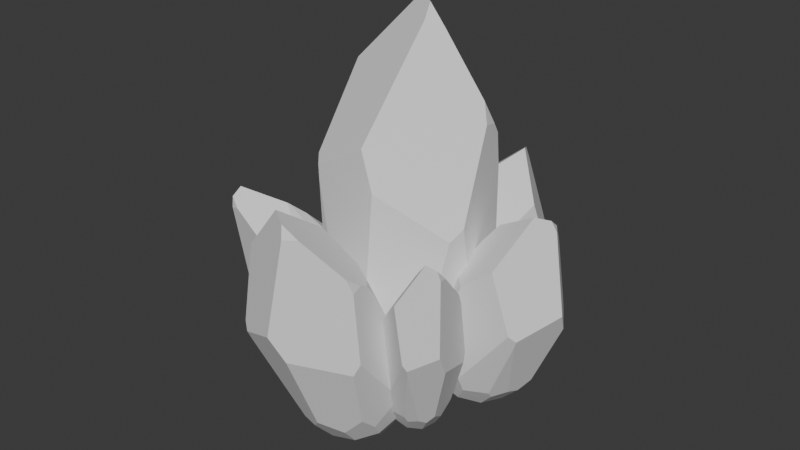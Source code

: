 # Source: T1RawGem.blend  (saved by Blender 4.0.36; exported with 4.5.12 LTS)
import bpy
from mathutils import Matrix  # noqa: F401  (used for matrix-valued properties, if any)

bpy.ops.wm.read_factory_settings(use_empty=True)
scene = bpy.context.scene
scene.name = 'Scene'

# ---- collections
col_collection = bpy.data.collections.new('Collection'); scene.collection.children.link(col_collection)

# ---- world
world_world = bpy.data.worlds.new('World'); scene.world = world_world
world_world.use_nodes = True; world_world.node_tree.nodes.clear()
_N = world_world.node_tree.nodes; _L = world_world.node_tree.links
n0 = _N.new('ShaderNodeOutputWorld'); n0.name = 'World Output'; n0.location = (300, 300)
n1 = _N.new('ShaderNodeBackground'); n1.name = 'Background'; n1.location = (10, 300)
n1.inputs[0].default_value = (0.05088, 0.05088, 0.05088, 1.0)
_L.new(n1.outputs[0], n0.inputs[0])
n0.is_active_output = True
world_world.color = (0.05088, 0.05088, 0.05088)
world_world.use_sun_shadow = False
world_world.sun_shadow_jitter_overblur = 0.0

# ---- meshes
me_sphere = bpy.data.meshes.new('Sphere')
me_sphere.from_pydata([(0.6124, 0.3536, -1.379), (0.7071, -2.98e-08, -1.379), (0.6124, -0.3536, -1.379), (0.3536, -0.6124, -1.379), (-5.96e-08, -0.7071, -1.379), (-0.3536, -0.6124, -1.379), (-0.6124, -0.3536, -1.379), (-0.7071, 1.192e-07, -1.379), (-0.6124, 0.3536, -1.379), (-0.4619, 0.8001, -0.5917), (-0.3536, 0.6124, -1.379), (0.7665, 0.2651, 1.58), (-0.0773, 0.3413, 2.491), (-0.8743, 4.252e-09, -0.7716), (-0.8858, 0.1422, -0.5917), (-0.7473, 0.1357, 1.738), (-0.4167, -0.7217, -0.9206), (0.7939, 0.4584, -0.6177), (0.7914, 0.4706, -0.5917), (0.8031, 0.3944, 1.321), (0.7854, 0.4848, 1.193), (0.8383, 0.2166, 1.366), (0.9283, -0.229, 0.4627), (0.4082, -0.707, -0.982), (0.6259, 0.6361, -0.5917), (0.6914, 0.5843, 1.144), (0.7754, 0.5389, 0.799), (0.7755, 0.5459, -0.06085), (-3.199e-09, -0.4001, -1.877), (0.05622, -0.3676, -1.905), (-0.2367, -0.41, -1.758), (-0.4735, -0.2734, -1.639), (-0.5797, 6.652e-08, -1.586), (-0.4735, 0.2734, -1.639), (-0.2367, 0.41, -1.758), (-7.703e-09, 0.4001, -1.877), (0.05622, 0.3676, -1.905), (0.2016, 0.3491, -1.872), (0.3907, 0.2256, -1.794), (0.4717, -1.899e-08, -1.761), (0.3907, -0.2256, -1.794), (0.2016, -0.3491, -1.872), (0.1209, -0.3503, -1.905), (0.1209, 0.3503, -1.905), (0.08535, 0.3295, -1.92), (0.08535, -0.3295, -1.92), (-0.7783, 0.4494, -0.683), (-0.8153, 0.4051, -0.5917), (-0.475, 0.8227, -0.2729), (-0.6251, 0.637, -0.5917), (-0.8301, 0.4015, 1.034), (-0.8817, 0.3292, -0.03023), (-0.546, 0.7458, 0.8138), (-0.4741, 0.824, -0.2609), (-0.01304, 0.7756, 1.694), (0.4493, 0.7226, 1.213), (-0.1894, 0.9003, -0.2602), (-0.1913, 0.8145, 1.297), (0.2838, 0.8221, 0.6604), (-0.03293, 0.7867, 1.635), (0.4801, 0.4858, -1.379), (-0.3016, 0.8431, -0.5917), (-0.3163, 0.6223, -1.379), (0.5599, 0.6746, -0.6649), (1.285e-08, 0.4498, -1.796), (0.247, 0.4278, -1.725), (0.2074, 0.8728, -0.179), (-0.1703, 0.9017, -0.3055), (0.8409, -2.98e-08, -0.8931), (0.6793, -0.3922, -1.098), (0.9246, -0.2532, 0.4299), (0.9297, -0.2358, 0.4236), (0.8769, 0.04069, -0.7225), (0.8675, -0.3802, 0.3266), (0.6791, -0.5218, -0.7543), (-2.097e-08, -0.8476, -0.8687), (-0.1926, -0.8126, -0.8085), (0.1684, -0.8636, -0.6466), (0.06296, -0.747, 1.219), (0.2369, -0.7974, 0.8121), (-0.7141, -0.4123, -0.9525), (-0.6894, -0.5519, 0.9112), (-0.8225, -0.2958, -0.6719), (-0.4935, -0.6919, -0.7954), (-0.6, -0.6575, 0.8436), (-0.5845, -0.6679, 0.6964), (0.332, 0.1819, 2.252), (0.1386, 0.1958, 2.466), (0.1831, 0.06026, 2.328)], [], [(44, 36, 43), (38, 0, 1, 39), (39, 1, 2, 40), (40, 2, 3, 41), (45, 42, 29), (28, 4, 5, 30), (30, 5, 6, 31), (31, 6, 7, 32), (32, 7, 8, 33), (33, 8, 10, 34), (49, 48, 9), (19, 11, 21), (71, 22, 70), (85, 84, 81, 82, 80, 83), (26, 25, 20), (24, 27, 18), (60, 63, 24, 18, 17, 0), (41, 3, 4, 28, 29, 42), (32, 33, 34, 35, 36, 44, 45, 29, 28, 30, 31), (39, 40, 41, 42, 45, 44, 43, 37, 38), (81, 15, 50, 51, 14, 13, 82), (14, 51, 47), (8, 46, 49, 9, 10), (7, 13, 14, 47, 46, 8), (57, 56, 53, 52), (51, 50, 52, 53, 48, 49, 46, 47), (67, 56, 57, 59, 58, 66), (55, 58, 59, 54), (50, 15, 12, 54, 59, 57, 52), (63, 66, 58, 55, 25, 26, 27, 24), (61, 67, 66, 63, 60, 65, 64, 62), (35, 64, 65, 37, 43, 36), (34, 10, 62, 64, 35), (9, 48, 53, 56, 67, 61), (10, 9, 61, 62), (37, 65, 60, 0, 38), (79, 77, 23, 74, 73), (21, 22, 71, 72, 17, 18, 27, 26, 20, 19), (70, 73, 74, 69, 68, 72, 71), (2, 69, 74, 23, 3), (0, 17, 72, 68, 1), (1, 68, 69, 2), (85, 83, 16, 76), (4, 75, 76, 16, 5), (3, 23, 77, 75, 4), (79, 78, 84, 85, 76, 75, 77), (87, 88, 86), (6, 80, 82, 13, 7), (5, 16, 83, 80, 6), (78, 88, 87, 12, 15, 81, 84), (55, 54, 12, 87, 86, 11, 19, 20, 25), (11, 86, 88, 78, 79, 73, 70, 22, 21)])
_uv = me_sphere.uv_layers.new(name='UVMap')
_uv.uv.foreach_set('vector', [0.5349, 0.0, 0.5189, 0.003318, 0.5545, 0.003318, 0.7031, 0.02849, 0.8252, 0.1226, 0.8774, 0.1226, 0.7477, 0.03604, 0.7477, 0.03604, 0.8774, 0.1226, 0.8252, 0.1226, 0.7031, 0.02849, 0.7031, 0.02849, 0.8252, 0.1226, 0.6826, 0.1226, 0.5989, 0.01084, 0.5349, 0.0, 0.5545, 0.003318, 0.5189, 0.003318, 0.4879, 0.009721, 0.4879, 0.1226, 0.2932, 0.1226, 0.3575, 0.03668, 0.3575, 0.03668, 0.2932, 0.1226, 0.1506, 0.1226, 0.2271, 0.06365, 0.2271, 0.06365, 0.1506, 0.1226, 0.09842, 0.1226, 0.1686, 0.07574, 0.1686, 0.07574, 0.09842, 0.1226, 0.1506, 0.1226, 0.2271, 0.06365, 0.2271, 0.06365, 0.1506, 0.1226, 0.2932, 0.1226, 0.3575, 0.03668, 0.1436, 0.3011, 0.2263, 0.3734, 0.2335, 0.3011, 0.9303, 0.7347, 0.9101, 0.7934, 0.9496, 0.7449, 1.0, 0.5313, 0.9992, 0.5401, 0.9971, 0.5327, 0.166, 0.5931, 0.1574, 0.6265, 0.1082, 0.6418, 0.03483, 0.2829, 0.09458, 0.2193, 0.2161, 0.2549, 0.915, 0.6164, 0.8687, 0.6946, 0.9205, 0.7057, 0.8327, 0.3011, 0.9151, 0.4214, 0.9238, 0.3011, 0.7523, 0.1226, 0.7963, 0.2845, 0.8327, 0.3011, 0.9238, 0.3011, 0.9252, 0.2952, 0.8252, 0.1226, 0.5989, 0.01084, 0.6826, 0.1226, 0.4879, 0.1226, 0.4879, 0.009721, 0.5189, 0.003318, 0.5545, 0.003318, 0.1686, 0.07574, 0.2271, 0.06365, 0.3575, 0.03668, 0.4879, 0.009721, 0.5189, 0.003318, 0.5349, 0.0, 0.5349, 0.0, 0.5189, 0.003318, 0.4879, 0.009721, 0.3575, 0.03668, 0.2271, 0.06365, 0.7477, 0.03604, 0.7031, 0.02849, 0.5989, 0.01084, 0.5545, 0.003318, 0.5349, 0.0, 0.5349, 0.0, 0.5545, 0.003318, 0.5989, 0.01084, 0.7031, 0.02849, 0.1082, 0.6418, 0.07627, 0.8291, 0.03066, 0.6696, 0.002261, 0.4284, 0.0, 0.3011, 0.006305, 0.2603, 0.03483, 0.2829, 0.0, 0.3011, 0.002261, 0.4284, 0.0388, 0.3011, 0.1506, 0.1226, 0.05919, 0.2804, 0.1436, 0.3011, 0.2335, 0.3011, 0.2932, 0.1226, 0.09842, 0.1226, 0.006305, 0.2603, 0.0, 0.3011, 0.0388, 0.3011, 0.05919, 0.2804, 0.1506, 0.1226, 0.3825, 0.7293, 0.3836, 0.3763, 0.2268, 0.3761, 0.1871, 0.6197, 0.002261, 0.4284, 0.03066, 0.6696, 0.1871, 0.6197, 0.2268, 0.3761, 0.2263, 0.3734, 0.1436, 0.3011, 0.05919, 0.2804, 0.0388, 0.3011, 0.3941, 0.366, 0.3836, 0.3763, 0.3825, 0.7293, 0.4698, 0.806, 0.6442, 0.5849, 0.6021, 0.3947, 0.7354, 0.7102, 0.6442, 0.5849, 0.4698, 0.806, 0.4807, 0.8192, 0.03066, 0.6696, 0.07627, 0.8291, 0.4453, 1.0, 0.4807, 0.8192, 0.4698, 0.806, 0.3825, 0.7293, 0.1871, 0.6197, 0.7963, 0.2845, 0.6021, 0.3947, 0.6442, 0.5849, 0.7354, 0.7102, 0.8687, 0.6946, 0.915, 0.6164, 0.9151, 0.4214, 0.8327, 0.3011, 0.3218, 0.3011, 0.3941, 0.366, 0.6021, 0.3947, 0.7963, 0.2845, 0.7523, 0.1226, 0.6239, 0.04423, 0.4879, 0.028, 0.3137, 0.1226, 0.4879, 0.009721, 0.4879, 0.028, 0.6239, 0.04423, 0.5989, 0.01084, 0.5545, 0.003318, 0.5189, 0.003318, 0.3575, 0.03668, 0.2932, 0.1226, 0.3137, 0.1226, 0.4879, 0.028, 0.4879, 0.009721, 0.2335, 0.3011, 0.2263, 0.3734, 0.2268, 0.3761, 0.3836, 0.3763, 0.3941, 0.366, 0.3218, 0.3011, 0.2932, 0.1226, 0.2335, 0.3011, 0.3218, 0.3011, 0.3137, 0.1226, 0.5989, 0.01084, 0.6239, 0.04423, 0.7523, 0.1226, 0.8252, 0.1226, 0.7031, 0.02849, 0.6184, 0.6193, 0.5806, 0.2886, 0.7127, 0.2126, 0.8619, 0.2642, 0.9657, 0.5093, 0.9496, 0.7449, 0.9992, 0.5401, 1.0, 0.5313, 0.9709, 0.2714, 0.9252, 0.2952, 0.9238, 0.3011, 0.9151, 0.4214, 0.915, 0.6164, 0.9205, 0.7057, 0.9303, 0.7347, 0.9971, 0.5327, 0.9657, 0.5093, 0.8619, 0.2642, 0.862, 0.1862, 0.9511, 0.2328, 0.9709, 0.2714, 1.0, 0.5313, 0.8252, 0.1226, 0.862, 0.1862, 0.8619, 0.2642, 0.7127, 0.2126, 0.6826, 0.1226, 0.8252, 0.1226, 0.9252, 0.2952, 0.9709, 0.2714, 0.9511, 0.2328, 0.8774, 0.1226, 0.8774, 0.1226, 0.9511, 0.2328, 0.862, 0.1862, 0.8252, 0.1226, 0.166, 0.5931, 0.2161, 0.2549, 0.2584, 0.2265, 0.3818, 0.252, 0.4879, 0.1226, 0.4879, 0.2383, 0.3818, 0.252, 0.2584, 0.2265, 0.2932, 0.1226, 0.6826, 0.1226, 0.7127, 0.2126, 0.5806, 0.2886, 0.4879, 0.2383, 0.4879, 0.1226, 0.6184, 0.6193, 0.5226, 0.7116, 0.1574, 0.6265, 0.166, 0.5931, 0.3818, 0.252, 0.4879, 0.2383, 0.5806, 0.2886, 0.5642, 0.9944, 0.5888, 0.963, 0.6708, 0.9457, 0.1506, 0.1226, 0.09458, 0.2193, 0.03483, 0.2829, 0.006305, 0.2603, 0.09842, 0.1226, 0.2932, 0.1226, 0.2584, 0.2265, 0.2161, 0.2549, 0.09458, 0.2193, 0.1506, 0.1226, 0.5226, 0.7116, 0.5888, 0.963, 0.5642, 0.9944, 0.4453, 1.0, 0.07627, 0.8291, 0.1082, 0.6418, 0.1574, 0.6265, 0.7354, 0.7102, 0.4807, 0.8192, 0.4453, 1.0, 0.5642, 0.9944, 0.6708, 0.9457, 0.9101, 0.7934, 0.9303, 0.7347, 0.9205, 0.7057, 0.8687, 0.6946, 0.9101, 0.7934, 0.6708, 0.9457, 0.5888, 0.963, 0.5226, 0.7116, 0.6184, 0.6193, 0.9657, 0.5093, 0.9971, 0.5327, 0.9992, 0.5401, 0.9496, 0.7449])
me_sphere.update()
me_sphere_001 = bpy.data.meshes.new('Sphere.001')
me_sphere_001.from_pydata([(0.4476, -0.5077, -1.591), (0.5168, -0.7385, -1.707), (0.4476, -0.9694, -1.824), (0.2584, -1.138, -1.909), (-4.357e-08, -1.2, -1.94), (-0.2584, -1.138, -1.909), (-0.4476, -0.9694, -1.824), (-0.5168, -0.7385, -1.707), (-0.4476, -0.5077, -1.591), (-0.3376, -0.4748, -0.9305), (-0.2584, -0.3387, -1.506), (0.5602, -1.538, 0.3115), (-0.0565, -1.787, 0.9316), (-0.6391, -0.9381, -1.311), (-0.6474, -0.9044, -1.147), (-0.5462, -1.674, 0.372), (-0.3045, -1.36, -1.645), (0.5803, -0.6894, -1.06), (0.5785, -0.69, -1.039), (0.587, -1.368, 0.1849), (0.5741, -1.267, 0.1312), (0.6127, -1.499, 0.156), (0.6785, -1.493, -0.5802), (0.2984, -1.331, -1.68), (0.4575, -0.5819, -0.9844), (0.5054, -1.186, 0.1319), (0.5667, -1.102, -0.1083), (0.5668, -0.8152, -0.6674), (-2.338e-09, -0.8362, -2.164), (0.04109, -0.8057, -2.172), (-0.173, -0.8817, -2.09), (-0.3461, -0.8316, -1.967), (-0.4237, -0.6706, -1.842), (-0.3461, -0.4746, -1.787), (-0.173, -0.3463, -1.82), (-5.63e-09, -0.3137, -1.901), (0.04109, -0.3257, -1.93), (0.1473, -0.3486, -1.915), (0.2856, -0.4549, -1.904), (0.3448, -0.6131, -1.957), (0.2856, -0.7494, -2.053), (0.1473, -0.8046, -2.144), (0.08838, -0.7944, -2.166), (0.08838, -0.337, -1.936), (0.06238, -0.3457, -1.952), (0.06238, -0.776, -2.169), (-0.5689, -0.6738, -1.105), (-0.5959, -0.7328, -1.06), (-0.3472, -0.5648, -0.7149), (-0.4569, -0.5814, -0.9841), (-0.6067, -1.269, -0.0002596), (-0.6444, -0.9667, -0.7186), (-0.3991, -0.972, -0.03068), (-0.3465, -0.5679, -0.7067), (-0.009533, -1.242, 0.5537), (0.3284, -1.118, 0.2224), (-0.1384, -0.5183, -0.6811), (-0.1398, -1.086, 0.3074), (0.2074, -0.8718, -0.1058), (-0.02407, -1.215, 0.5192), (0.3509, -0.4213, -1.548), (-0.2204, -0.4468, -0.9164), (-0.2312, -0.3322, -1.503), (0.4092, -0.5327, -1.02), (9.392e-09, -0.3078, -1.832), (0.1805, -0.3457, -1.793), (0.1516, -0.5629, -0.6372), (-0.1245, -0.5025, -0.7103), (0.6146, -0.8982, -1.39), (0.4965, -1.087, -1.653), (0.6758, -1.498, -0.6096), (0.6796, -1.485, -0.608), (0.641, -0.9277, -1.265), (0.6341, -1.547, -0.7187), (0.4964, -1.284, -1.471), (-1.533e-08, -1.46, -1.653), (-0.1407, -1.457, -1.602), (0.1231, -1.543, -1.513), (0.04602, -2.08, -0.2566), (0.1731, -1.979, -0.5388), (-0.5219, -1.148, -1.564), (-0.5039, -1.851, -0.3934), (-0.6012, -1.164, -1.343), (-0.3607, -1.382, -1.554), (-0.4385, -1.898, -0.4723), (-0.4272, -1.856, -0.5718), (0.2427, -1.812, 0.7228), (0.1013, -1.874, 0.8676), (0.1338, -1.917, 0.7327)], [], [(44, 36, 43), (38, 0, 1, 39), (39, 1, 2, 40), (40, 2, 3, 41), (45, 42, 29), (28, 4, 5, 30), (30, 5, 6, 31), (31, 6, 7, 32), (32, 7, 8, 33), (33, 8, 10, 34), (49, 48, 9), (19, 11, 21), (71, 22, 70), (85, 84, 81, 82, 80, 83), (26, 25, 20), (24, 27, 18), (60, 63, 24, 18, 17, 0), (41, 3, 4, 28, 29, 42), (32, 33, 34, 35, 36, 44, 45, 29, 28, 30, 31), (39, 40, 41, 42, 45, 44, 43, 37, 38), (81, 15, 50, 51, 14, 13, 82), (14, 51, 47), (8, 46, 49, 9, 10), (7, 13, 14, 47, 46, 8), (57, 56, 53, 52), (51, 50, 52, 53, 48, 49, 46, 47), (67, 56, 57, 59, 58, 66), (55, 58, 59, 54), (50, 15, 12, 54, 59, 57, 52), (63, 66, 58, 55, 25, 26, 27, 24), (61, 67, 66, 63, 60, 65, 64, 62), (35, 64, 65, 37, 43, 36), (34, 10, 62, 64, 35), (9, 48, 53, 56, 67, 61), (10, 9, 61, 62), (37, 65, 60, 0, 38), (79, 77, 23, 74, 73), (21, 22, 71, 72, 17, 18, 27, 26, 20, 19), (70, 73, 74, 69, 68, 72, 71), (2, 69, 74, 23, 3), (0, 17, 72, 68, 1), (1, 68, 69, 2), (85, 83, 16, 76), (4, 75, 76, 16, 5), (3, 23, 77, 75, 4), (79, 78, 84, 85, 76, 75, 77), (87, 88, 86), (6, 80, 82, 13, 7), (5, 16, 83, 80, 6), (78, 88, 87, 12, 15, 81, 84), (55, 54, 12, 87, 86, 11, 19, 20, 25), (11, 86, 88, 78, 79, 73, 70, 22, 21)])
_uv = me_sphere_001.uv_layers.new(name='UVMap')
_uv.uv.foreach_set('vector', [0.5349, 0.0, 0.5189, 0.003318, 0.5545, 0.003318, 0.7031, 0.02849, 0.8252, 0.1226, 0.8774, 0.1226, 0.7477, 0.03604, 0.7477, 0.03604, 0.8774, 0.1226, 0.8252, 0.1226, 0.7031, 0.02849, 0.7031, 0.02849, 0.8252, 0.1226, 0.6826, 0.1226, 0.5989, 0.01084, 0.5349, 0.0, 0.5545, 0.003318, 0.5189, 0.003318, 0.4879, 0.009721, 0.4879, 0.1226, 0.2932, 0.1226, 0.3575, 0.03668, 0.3575, 0.03668, 0.2932, 0.1226, 0.1506, 0.1226, 0.2271, 0.06365, 0.2271, 0.06365, 0.1506, 0.1226, 0.09842, 0.1226, 0.1686, 0.07574, 0.1686, 0.07574, 0.09842, 0.1226, 0.1506, 0.1226, 0.2271, 0.06365, 0.2271, 0.06365, 0.1506, 0.1226, 0.2932, 0.1226, 0.3575, 0.03668, 0.1436, 0.3011, 0.2263, 0.3734, 0.2335, 0.3011, 0.9303, 0.7347, 0.9101, 0.7934, 0.9496, 0.7449, 1.0, 0.5313, 0.9992, 0.5401, 0.9971, 0.5327, 0.166, 0.5931, 0.1574, 0.6265, 0.1082, 0.6418, 0.03483, 0.2829, 0.09458, 0.2193, 0.2161, 0.2549, 0.915, 0.6164, 0.8687, 0.6946, 0.9205, 0.7057, 0.8327, 0.3011, 0.9151, 0.4214, 0.9238, 0.3011, 0.7523, 0.1226, 0.7963, 0.2845, 0.8327, 0.3011, 0.9238, 0.3011, 0.9252, 0.2952, 0.8252, 0.1226, 0.5989, 0.01084, 0.6826, 0.1226, 0.4879, 0.1226, 0.4879, 0.009721, 0.5189, 0.003318, 0.5545, 0.003318, 0.1686, 0.07574, 0.2271, 0.06365, 0.3575, 0.03668, 0.4879, 0.009721, 0.5189, 0.003318, 0.5349, 0.0, 0.5349, 0.0, 0.5189, 0.003318, 0.4879, 0.009721, 0.3575, 0.03668, 0.2271, 0.06365, 0.7477, 0.03604, 0.7031, 0.02849, 0.5989, 0.01084, 0.5545, 0.003318, 0.5349, 0.0, 0.5349, 0.0, 0.5545, 0.003318, 0.5989, 0.01084, 0.7031, 0.02849, 0.1082, 0.6418, 0.07627, 0.8291, 0.03066, 0.6696, 0.002261, 0.4284, 0.0, 0.3011, 0.006305, 0.2603, 0.03483, 0.2829, 0.0, 0.3011, 0.002261, 0.4284, 0.0388, 0.3011, 0.1506, 0.1226, 0.05919, 0.2804, 0.1436, 0.3011, 0.2335, 0.3011, 0.2932, 0.1226, 0.09842, 0.1226, 0.006305, 0.2603, 0.0, 0.3011, 0.0388, 0.3011, 0.05919, 0.2804, 0.1506, 0.1226, 0.3825, 0.7293, 0.3836, 0.3763, 0.2268, 0.3761, 0.1871, 0.6197, 0.002261, 0.4284, 0.03066, 0.6696, 0.1871, 0.6197, 0.2268, 0.3761, 0.2263, 0.3734, 0.1436, 0.3011, 0.05919, 0.2804, 0.0388, 0.3011, 0.3941, 0.366, 0.3836, 0.3763, 0.3825, 0.7293, 0.4698, 0.806, 0.6442, 0.5849, 0.6021, 0.3947, 0.7354, 0.7102, 0.6442, 0.5849, 0.4698, 0.806, 0.4807, 0.8192, 0.03066, 0.6696, 0.07627, 0.8291, 0.4453, 1.0, 0.4807, 0.8192, 0.4698, 0.806, 0.3825, 0.7293, 0.1871, 0.6197, 0.7963, 0.2845, 0.6021, 0.3947, 0.6442, 0.5849, 0.7354, 0.7102, 0.8687, 0.6946, 0.915, 0.6164, 0.9151, 0.4214, 0.8327, 0.3011, 0.3218, 0.3011, 0.3941, 0.366, 0.6021, 0.3947, 0.7963, 0.2845, 0.7523, 0.1226, 0.6239, 0.04423, 0.4879, 0.028, 0.3137, 0.1226, 0.4879, 0.009721, 0.4879, 0.028, 0.6239, 0.04423, 0.5989, 0.01084, 0.5545, 0.003318, 0.5189, 0.003318, 0.3575, 0.03668, 0.2932, 0.1226, 0.3137, 0.1226, 0.4879, 0.028, 0.4879, 0.009721, 0.2335, 0.3011, 0.2263, 0.3734, 0.2268, 0.3761, 0.3836, 0.3763, 0.3941, 0.366, 0.3218, 0.3011, 0.2932, 0.1226, 0.2335, 0.3011, 0.3218, 0.3011, 0.3137, 0.1226, 0.5989, 0.01084, 0.6239, 0.04423, 0.7523, 0.1226, 0.8252, 0.1226, 0.7031, 0.02849, 0.6184, 0.6193, 0.5806, 0.2886, 0.7127, 0.2126, 0.8619, 0.2642, 0.9657, 0.5093, 0.9496, 0.7449, 0.9992, 0.5401, 1.0, 0.5313, 0.9709, 0.2714, 0.9252, 0.2952, 0.9238, 0.3011, 0.9151, 0.4214, 0.915, 0.6164, 0.9205, 0.7057, 0.9303, 0.7347, 0.9971, 0.5327, 0.9657, 0.5093, 0.8619, 0.2642, 0.862, 0.1862, 0.9511, 0.2328, 0.9709, 0.2714, 1.0, 0.5313, 0.8252, 0.1226, 0.862, 0.1862, 0.8619, 0.2642, 0.7127, 0.2126, 0.6826, 0.1226, 0.8252, 0.1226, 0.9252, 0.2952, 0.9709, 0.2714, 0.9511, 0.2328, 0.8774, 0.1226, 0.8774, 0.1226, 0.9511, 0.2328, 0.862, 0.1862, 0.8252, 0.1226, 0.166, 0.5931, 0.2161, 0.2549, 0.2584, 0.2265, 0.3818, 0.252, 0.4879, 0.1226, 0.4879, 0.2383, 0.3818, 0.252, 0.2584, 0.2265, 0.2932, 0.1226, 0.6826, 0.1226, 0.7127, 0.2126, 0.5806, 0.2886, 0.4879, 0.2383, 0.4879, 0.1226, 0.6184, 0.6193, 0.5226, 0.7116, 0.1574, 0.6265, 0.166, 0.5931, 0.3818, 0.252, 0.4879, 0.2383, 0.5806, 0.2886, 0.5642, 0.9944, 0.5888, 0.963, 0.6708, 0.9457, 0.1506, 0.1226, 0.09458, 0.2193, 0.03483, 0.2829, 0.006305, 0.2603, 0.09842, 0.1226, 0.2932, 0.1226, 0.2584, 0.2265, 0.2161, 0.2549, 0.09458, 0.2193, 0.1506, 0.1226, 0.5226, 0.7116, 0.5888, 0.963, 0.5642, 0.9944, 0.4453, 1.0, 0.07627, 0.8291, 0.1082, 0.6418, 0.1574, 0.6265, 0.7354, 0.7102, 0.4807, 0.8192, 0.4453, 1.0, 0.5642, 0.9944, 0.6708, 0.9457, 0.9101, 0.7934, 0.9303, 0.7347, 0.9205, 0.7057, 0.8687, 0.6946, 0.9101, 0.7934, 0.6708, 0.9457, 0.5888, 0.963, 0.5226, 0.7116, 0.6184, 0.6193, 0.9657, 0.5093, 0.9971, 0.5327, 0.9992, 0.5401, 0.9496, 0.7449])
me_sphere_001.update()
me_sphere_002 = bpy.data.meshes.new('Sphere.002')
me_sphere_002.from_pydata([(-0.1242, -0.2643, -1.335), (-0.252, -0.3734, -1.506), (-0.4182, -0.3999, -1.676), (-0.5781, -0.3367, -1.8), (-0.6889, -0.2007, -1.845), (-0.721, -0.02845, -1.799), (-0.6657, 0.134, -1.674), (-0.5379, 0.2431, -1.504), (-0.3717, 0.2696, -1.334), (-0.4635, 0.1462, -0.7963), (-0.2118, 0.2064, -1.21), (-1.287, -0.8875, -0.1635), (-1.782, -0.6711, 0.2481), (-0.8092, 0.2053, -1.255), (-0.8227, 0.2048, -1.112), (-1.708, -0.2811, -0.1595), (-0.9585, -0.1054, -1.663), (-0.3416, -0.462, -0.9726), (-0.3472, -0.4634, -0.956), (-1.124, -0.8315, -0.2076), (-1.04, -0.7831, -0.2165), (-1.209, -0.8891, -0.2746), (-1.023, -0.8493, -0.8598), (-0.7616, -0.451, -1.682), (-0.3118, -0.3595, -0.8762), (-0.9987, -0.7142, -0.1887), (-0.8656, -0.6966, -0.3522), (-0.5266, -0.5387, -0.7019), (-0.3666, -0.05117, -1.902), (-0.3307, -0.0643, -1.898), (-0.4651, 0.02846, -1.857), (-0.5027, 0.1362, -1.743), (-0.4313, 0.2252, -1.589), (-0.2753, 0.241, -1.48), (-0.1242, 0.1857, -1.463), (-0.03396, 0.1023, -1.517), (-0.02506, 0.07667, -1.544), (-0.01634, 0.003716, -1.539), (-0.05991, -0.1166, -1.567), (-0.1503, -0.2012, -1.662), (-0.2475, -0.2031, -1.784), (-0.3066, -0.1302, -1.875), (-0.3104, -0.08918, -1.889), (-0.01919, 0.04514, -1.552), (-0.02929, 0.05933, -1.568), (-0.3033, -0.06702, -1.885), (-0.6376, 0.2335, -1.002), (-0.6992, 0.2245, -0.986), (-0.5814, 0.09812, -0.6546), (-0.5643, 0.186, -0.8746), (-1.339, -0.06585, -0.3205), (-0.9636, 0.1366, -0.792), (-1.053, -0.08362, -0.2454), (-0.5853, 0.09578, -0.6491), (-1.276, -0.4705, 0.1297), (-1.017, -0.5947, -0.09364), (-0.4964, -0.01382, -0.6123), (-1.141, -0.3131, -0.01436), (-0.7931, -0.4028, -0.2725), (-1.253, -0.4491, 0.111), (-0.09593, -0.1813, -1.272), (-0.4132, 0.0845, -0.7758), (-0.2001, 0.1921, -1.205), (-0.2805, -0.31, -0.8877), (-0.04481, 0.0971, -1.46), (-0.03203, -0.02782, -1.441), (-0.4593, -0.2068, -0.5926), (-0.4742, -0.01361, -0.6303), (-0.415, -0.5202, -1.306), (-0.5304, -0.4876, -1.579), (-1.021, -0.8463, -0.885), (-1.01, -0.844, -0.8792), (-0.4574, -0.5592, -1.217), (-1.044, -0.8269, -0.9884), (-0.7189, -0.575, -1.5), (-0.9469, -0.3206, -1.703), (-0.9948, -0.241, -1.661), (-1.006, -0.4376, -1.62), (-1.708, -0.7091, -0.7977), (-1.535, -0.7204, -0.9892), (-0.8775, 0.08935, -1.527), (-1.659, -0.2877, -0.8295), (-0.9606, 0.1079, -1.356), (-1.011, -0.08901, -1.598), (-1.658, -0.3346, -0.9081), (-1.602, -0.3165, -0.9736), (-1.672, -0.8364, 0.07269), (-1.789, -0.7885, 0.1678), (-1.782, -0.8087, 0.04565)], [], [(44, 36, 43), (38, 0, 1, 39), (39, 1, 2, 40), (40, 2, 3, 41), (45, 42, 29), (28, 4, 5, 30), (30, 5, 6, 31), (31, 6, 7, 32), (32, 7, 8, 33), (33, 8, 10, 34), (49, 48, 9), (19, 11, 21), (71, 22, 70), (85, 84, 81, 82, 80, 83), (26, 25, 20), (24, 27, 18), (60, 63, 24, 18, 17, 0), (41, 3, 4, 28, 29, 42), (32, 33, 34, 35, 36, 44, 45, 29, 28, 30, 31), (39, 40, 41, 42, 45, 44, 43, 37, 38), (81, 15, 50, 51, 14, 13, 82), (14, 51, 47), (8, 46, 49, 9, 10), (7, 13, 14, 47, 46, 8), (57, 56, 53, 52), (51, 50, 52, 53, 48, 49, 46, 47), (67, 56, 57, 59, 58, 66), (55, 58, 59, 54), (50, 15, 12, 54, 59, 57, 52), (63, 66, 58, 55, 25, 26, 27, 24), (61, 67, 66, 63, 60, 65, 64, 62), (35, 64, 65, 37, 43, 36), (34, 10, 62, 64, 35), (9, 48, 53, 56, 67, 61), (10, 9, 61, 62), (37, 65, 60, 0, 38), (79, 77, 23, 74, 73), (21, 22, 71, 72, 17, 18, 27, 26, 20, 19), (70, 73, 74, 69, 68, 72, 71), (2, 69, 74, 23, 3), (0, 17, 72, 68, 1), (1, 68, 69, 2), (85, 83, 16, 76), (4, 75, 76, 16, 5), (3, 23, 77, 75, 4), (79, 78, 84, 85, 76, 75, 77), (87, 88, 86), (6, 80, 82, 13, 7), (5, 16, 83, 80, 6), (78, 88, 87, 12, 15, 81, 84), (55, 54, 12, 87, 86, 11, 19, 20, 25), (11, 86, 88, 78, 79, 73, 70, 22, 21)])
_uv = me_sphere_002.uv_layers.new(name='UVMap')
_uv.uv.foreach_set('vector', [0.5349, 0.0, 0.5189, 0.003318, 0.5545, 0.003318, 0.7031, 0.02849, 0.8252, 0.1226, 0.8774, 0.1226, 0.7477, 0.03604, 0.7477, 0.03604, 0.8774, 0.1226, 0.8252, 0.1226, 0.7031, 0.02849, 0.7031, 0.02849, 0.8252, 0.1226, 0.6826, 0.1226, 0.5989, 0.01084, 0.5349, 0.0, 0.5545, 0.003318, 0.5189, 0.003318, 0.4879, 0.009721, 0.4879, 0.1226, 0.2932, 0.1226, 0.3575, 0.03668, 0.3575, 0.03668, 0.2932, 0.1226, 0.1506, 0.1226, 0.2271, 0.06365, 0.2271, 0.06365, 0.1506, 0.1226, 0.09842, 0.1226, 0.1686, 0.07574, 0.1686, 0.07574, 0.09842, 0.1226, 0.1506, 0.1226, 0.2271, 0.06365, 0.2271, 0.06365, 0.1506, 0.1226, 0.2932, 0.1226, 0.3575, 0.03668, 0.1436, 0.3011, 0.2263, 0.3734, 0.2335, 0.3011, 0.9303, 0.7347, 0.9101, 0.7934, 0.9496, 0.7449, 1.0, 0.5313, 0.9992, 0.5401, 0.9971, 0.5327, 0.166, 0.5931, 0.1574, 0.6265, 0.1082, 0.6418, 0.03483, 0.2829, 0.09458, 0.2193, 0.2161, 0.2549, 0.915, 0.6164, 0.8687, 0.6946, 0.9205, 0.7057, 0.8327, 0.3011, 0.9151, 0.4214, 0.9238, 0.3011, 0.7523, 0.1226, 0.7963, 0.2845, 0.8327, 0.3011, 0.9238, 0.3011, 0.9252, 0.2952, 0.8252, 0.1226, 0.5989, 0.01084, 0.6826, 0.1226, 0.4879, 0.1226, 0.4879, 0.009721, 0.5189, 0.003318, 0.5545, 0.003318, 0.1686, 0.07574, 0.2271, 0.06365, 0.3575, 0.03668, 0.4879, 0.009721, 0.5189, 0.003318, 0.5349, 0.0, 0.5349, 0.0, 0.5189, 0.003318, 0.4879, 0.009721, 0.3575, 0.03668, 0.2271, 0.06365, 0.7477, 0.03604, 0.7031, 0.02849, 0.5989, 0.01084, 0.5545, 0.003318, 0.5349, 0.0, 0.5349, 0.0, 0.5545, 0.003318, 0.5989, 0.01084, 0.7031, 0.02849, 0.1082, 0.6418, 0.07627, 0.8291, 0.03066, 0.6696, 0.002261, 0.4284, 0.0, 0.3011, 0.006305, 0.2603, 0.03483, 0.2829, 0.0, 0.3011, 0.002261, 0.4284, 0.0388, 0.3011, 0.1506, 0.1226, 0.05919, 0.2804, 0.1436, 0.3011, 0.2335, 0.3011, 0.2932, 0.1226, 0.09842, 0.1226, 0.006305, 0.2603, 0.0, 0.3011, 0.0388, 0.3011, 0.05919, 0.2804, 0.1506, 0.1226, 0.3825, 0.7293, 0.3836, 0.3763, 0.2268, 0.3761, 0.1871, 0.6197, 0.002261, 0.4284, 0.03066, 0.6696, 0.1871, 0.6197, 0.2268, 0.3761, 0.2263, 0.3734, 0.1436, 0.3011, 0.05919, 0.2804, 0.0388, 0.3011, 0.3941, 0.366, 0.3836, 0.3763, 0.3825, 0.7293, 0.4698, 0.806, 0.6442, 0.5849, 0.6021, 0.3947, 0.7354, 0.7102, 0.6442, 0.5849, 0.4698, 0.806, 0.4807, 0.8192, 0.03066, 0.6696, 0.07627, 0.8291, 0.4453, 1.0, 0.4807, 0.8192, 0.4698, 0.806, 0.3825, 0.7293, 0.1871, 0.6197, 0.7963, 0.2845, 0.6021, 0.3947, 0.6442, 0.5849, 0.7354, 0.7102, 0.8687, 0.6946, 0.915, 0.6164, 0.9151, 0.4214, 0.8327, 0.3011, 0.3218, 0.3011, 0.3941, 0.366, 0.6021, 0.3947, 0.7963, 0.2845, 0.7523, 0.1226, 0.6239, 0.04423, 0.4879, 0.028, 0.3137, 0.1226, 0.4879, 0.009721, 0.4879, 0.028, 0.6239, 0.04423, 0.5989, 0.01084, 0.5545, 0.003318, 0.5189, 0.003318, 0.3575, 0.03668, 0.2932, 0.1226, 0.3137, 0.1226, 0.4879, 0.028, 0.4879, 0.009721, 0.2335, 0.3011, 0.2263, 0.3734, 0.2268, 0.3761, 0.3836, 0.3763, 0.3941, 0.366, 0.3218, 0.3011, 0.2932, 0.1226, 0.2335, 0.3011, 0.3218, 0.3011, 0.3137, 0.1226, 0.5989, 0.01084, 0.6239, 0.04423, 0.7523, 0.1226, 0.8252, 0.1226, 0.7031, 0.02849, 0.6184, 0.6193, 0.5806, 0.2886, 0.7127, 0.2126, 0.8619, 0.2642, 0.9657, 0.5093, 0.9496, 0.7449, 0.9992, 0.5401, 1.0, 0.5313, 0.9709, 0.2714, 0.9252, 0.2952, 0.9238, 0.3011, 0.9151, 0.4214, 0.915, 0.6164, 0.9205, 0.7057, 0.9303, 0.7347, 0.9971, 0.5327, 0.9657, 0.5093, 0.8619, 0.2642, 0.862, 0.1862, 0.9511, 0.2328, 0.9709, 0.2714, 1.0, 0.5313, 0.8252, 0.1226, 0.862, 0.1862, 0.8619, 0.2642, 0.7127, 0.2126, 0.6826, 0.1226, 0.8252, 0.1226, 0.9252, 0.2952, 0.9709, 0.2714, 0.9511, 0.2328, 0.8774, 0.1226, 0.8774, 0.1226, 0.9511, 0.2328, 0.862, 0.1862, 0.8252, 0.1226, 0.166, 0.5931, 0.2161, 0.2549, 0.2584, 0.2265, 0.3818, 0.252, 0.4879, 0.1226, 0.4879, 0.2383, 0.3818, 0.252, 0.2584, 0.2265, 0.2932, 0.1226, 0.6826, 0.1226, 0.7127, 0.2126, 0.5806, 0.2886, 0.4879, 0.2383, 0.4879, 0.1226, 0.6184, 0.6193, 0.5226, 0.7116, 0.1574, 0.6265, 0.166, 0.5931, 0.3818, 0.252, 0.4879, 0.2383, 0.5806, 0.2886, 0.5642, 0.9944, 0.5888, 0.963, 0.6708, 0.9457, 0.1506, 0.1226, 0.09458, 0.2193, 0.03483, 0.2829, 0.006305, 0.2603, 0.09842, 0.1226, 0.2932, 0.1226, 0.2584, 0.2265, 0.2161, 0.2549, 0.09458, 0.2193, 0.1506, 0.1226, 0.5226, 0.7116, 0.5888, 0.963, 0.5642, 0.9944, 0.4453, 1.0, 0.07627, 0.8291, 0.1082, 0.6418, 0.1574, 0.6265, 0.7354, 0.7102, 0.4807, 0.8192, 0.4453, 1.0, 0.5642, 0.9944, 0.6708, 0.9457, 0.9101, 0.7934, 0.9303, 0.7347, 0.9205, 0.7057, 0.8687, 0.6946, 0.9101, 0.7934, 0.6708, 0.9457, 0.5888, 0.963, 0.5226, 0.7116, 0.6184, 0.6193, 0.9657, 0.5093, 0.9971, 0.5327, 0.9992, 0.5401, 0.9496, 0.7449])
me_sphere_002.update()
me_sphere_003 = bpy.data.meshes.new('Sphere.003')
me_sphere_003.from_pydata([(-0.486, 0.881, -1.36), (-0.4223, 1.102, -1.47), (-0.2432, 1.247, -1.581), (0.003239, 1.276, -1.661), (0.2511, 1.182, -1.691), (0.4338, 0.9902, -1.661), (0.5026, 0.7517, -1.581), (0.4389, 0.5306, -1.47), (0.2598, 0.386, -1.36), (0.1277, 0.3857, -0.8149), (0.01336, 0.3567, -1.279), (-0.1258, 1.627, 0.1353), (0.4924, 1.444, 0.6282), (0.6277, 0.594, -1.157), (0.6117, 0.5547, -1.02), (0.8631, 1.116, 0.1761), (0.5755, 1.12, -1.46), (-0.5235, 1.064, -0.9351), (-0.5225, 1.063, -0.9179), (-0.2296, 1.519, 0.04249), (-0.2681, 1.438, 0.004992), (-0.1835, 1.635, 0.01022), (-0.2147, 1.707, -0.5938), (0.05932, 1.433, -1.487), (-0.4785, 0.9102, -0.8662), (-0.2521, 1.338, 0.01087), (-0.337, 1.321, -0.1809), (-0.4626, 1.132, -0.6212), (0.07437, 0.9159, -1.851), (0.02494, 0.9157, -1.856), (0.2389, 0.851, -1.793), (0.3533, 0.7103, -1.689), (0.3317, 0.5375, -1.576), (0.1656, 0.4275, -1.518), (-0.04258, 0.4269, -1.537), (-0.2004, 0.502, -1.601), (-0.2275, 0.5354, -1.626), (-0.3049, 0.6109, -1.615), (-0.3665, 0.7681, -1.613), (-0.3336, 0.9247, -1.667), (-0.2116, 1.001, -1.754), (-0.06517, 0.9721, -1.833), (-0.02042, 0.9329, -1.85), (-0.2609, 0.5706, -1.631), (-0.2342, 0.5638, -1.645), (-0.007989, 0.9046, -1.851), (0.4277, 0.4195, -0.9715), (0.4785, 0.4472, -0.9383), (0.1735, 0.4375, -0.6438), (0.283, 0.4041, -0.8659), (0.7214, 0.7937, -0.1031), (0.6253, 0.5807, -0.6731), (0.3988, 0.683, -0.1086), (0.1742, 0.4398, -0.6373), (0.19, 1.073, 0.3535), (-0.1422, 1.183, 0.08956), (-0.02524, 0.5155, -0.6131), (0.2283, 0.8951, 0.1615), (-0.1547, 0.9458, -0.1638), (0.1899, 1.046, 0.3269), (-0.4509, 0.7592, -1.318), (0.01527, 0.4283, -0.8015), (-0.01273, 0.3666, -1.276), (-0.462, 0.8478, -0.8919), (-0.2059, 0.4937, -1.544), (-0.3385, 0.6204, -1.514), (-0.2458, 0.7076, -0.5799), (-0.04383, 0.5127, -0.636), (-0.4342, 1.261, -1.22), (-0.2305, 1.354, -1.448), (-0.2088, 1.711, -0.6183), (-0.2188, 1.703, -0.6161), (-0.4457, 1.291, -1.12), (-0.1452, 1.732, -0.7111), (-0.1366, 1.496, -1.312), (0.3724, 1.365, -1.472), (0.4863, 1.282, -1.43), (0.3071, 1.489, -1.363), (0.5985, 1.789, -0.3665), (0.4516, 1.797, -0.5916), (0.6458, 0.833, -1.379), (0.9455, 1.317, -0.4639), (0.712, 0.7894, -1.199), (0.63, 1.101, -1.386), (0.9177, 1.393, -0.5317), (0.8907, 1.373, -0.6107), (0.2635, 1.64, 0.4551), (0.4073, 1.601, 0.57), (0.4069, 1.659, 0.4563)], [], [(44, 36, 43), (38, 0, 1, 39), (39, 1, 2, 40), (40, 2, 3, 41), (45, 42, 29), (28, 4, 5, 30), (30, 5, 6, 31), (31, 6, 7, 32), (32, 7, 8, 33), (33, 8, 10, 34), (49, 48, 9), (19, 11, 21), (71, 22, 70), (85, 84, 81, 82, 80, 83), (26, 25, 20), (24, 27, 18), (60, 63, 24, 18, 17, 0), (41, 3, 4, 28, 29, 42), (32, 33, 34, 35, 36, 44, 45, 29, 28, 30, 31), (39, 40, 41, 42, 45, 44, 43, 37, 38), (81, 15, 50, 51, 14, 13, 82), (14, 51, 47), (8, 46, 49, 9, 10), (7, 13, 14, 47, 46, 8), (57, 56, 53, 52), (51, 50, 52, 53, 48, 49, 46, 47), (67, 56, 57, 59, 58, 66), (55, 58, 59, 54), (50, 15, 12, 54, 59, 57, 52), (63, 66, 58, 55, 25, 26, 27, 24), (61, 67, 66, 63, 60, 65, 64, 62), (35, 64, 65, 37, 43, 36), (34, 10, 62, 64, 35), (9, 48, 53, 56, 67, 61), (10, 9, 61, 62), (37, 65, 60, 0, 38), (79, 77, 23, 74, 73), (21, 22, 71, 72, 17, 18, 27, 26, 20, 19), (70, 73, 74, 69, 68, 72, 71), (2, 69, 74, 23, 3), (0, 17, 72, 68, 1), (1, 68, 69, 2), (85, 83, 16, 76), (4, 75, 76, 16, 5), (3, 23, 77, 75, 4), (79, 78, 84, 85, 76, 75, 77), (87, 88, 86), (6, 80, 82, 13, 7), (5, 16, 83, 80, 6), (78, 88, 87, 12, 15, 81, 84), (55, 54, 12, 87, 86, 11, 19, 20, 25), (11, 86, 88, 78, 79, 73, 70, 22, 21)])
_uv = me_sphere_003.uv_layers.new(name='UVMap')
_uv.uv.foreach_set('vector', [0.5349, 0.0, 0.5189, 0.003318, 0.5545, 0.003318, 0.7031, 0.02849, 0.8252, 0.1226, 0.8774, 0.1226, 0.7477, 0.03604, 0.7477, 0.03604, 0.8774, 0.1226, 0.8252, 0.1226, 0.7031, 0.02849, 0.7031, 0.02849, 0.8252, 0.1226, 0.6826, 0.1226, 0.5989, 0.01084, 0.5349, 0.0, 0.5545, 0.003318, 0.5189, 0.003318, 0.4879, 0.009721, 0.4879, 0.1226, 0.2932, 0.1226, 0.3575, 0.03668, 0.3575, 0.03668, 0.2932, 0.1226, 0.1506, 0.1226, 0.2271, 0.06365, 0.2271, 0.06365, 0.1506, 0.1226, 0.09842, 0.1226, 0.1686, 0.07574, 0.1686, 0.07574, 0.09842, 0.1226, 0.1506, 0.1226, 0.2271, 0.06365, 0.2271, 0.06365, 0.1506, 0.1226, 0.2932, 0.1226, 0.3575, 0.03668, 0.1436, 0.3011, 0.2263, 0.3734, 0.2335, 0.3011, 0.9303, 0.7347, 0.9101, 0.7934, 0.9496, 0.7449, 1.0, 0.5313, 0.9992, 0.5401, 0.9971, 0.5327, 0.166, 0.5931, 0.1574, 0.6265, 0.1082, 0.6418, 0.03483, 0.2829, 0.09458, 0.2193, 0.2161, 0.2549, 0.915, 0.6164, 0.8687, 0.6946, 0.9205, 0.7057, 0.8327, 0.3011, 0.9151, 0.4214, 0.9238, 0.3011, 0.7523, 0.1226, 0.7963, 0.2845, 0.8327, 0.3011, 0.9238, 0.3011, 0.9252, 0.2952, 0.8252, 0.1226, 0.5989, 0.01084, 0.6826, 0.1226, 0.4879, 0.1226, 0.4879, 0.009721, 0.5189, 0.003318, 0.5545, 0.003318, 0.1686, 0.07574, 0.2271, 0.06365, 0.3575, 0.03668, 0.4879, 0.009721, 0.5189, 0.003318, 0.5349, 0.0, 0.5349, 0.0, 0.5189, 0.003318, 0.4879, 0.009721, 0.3575, 0.03668, 0.2271, 0.06365, 0.7477, 0.03604, 0.7031, 0.02849, 0.5989, 0.01084, 0.5545, 0.003318, 0.5349, 0.0, 0.5349, 0.0, 0.5545, 0.003318, 0.5989, 0.01084, 0.7031, 0.02849, 0.1082, 0.6418, 0.07627, 0.8291, 0.03066, 0.6696, 0.002261, 0.4284, 0.0, 0.3011, 0.006305, 0.2603, 0.03483, 0.2829, 0.0, 0.3011, 0.002261, 0.4284, 0.0388, 0.3011, 0.1506, 0.1226, 0.05919, 0.2804, 0.1436, 0.3011, 0.2335, 0.3011, 0.2932, 0.1226, 0.09842, 0.1226, 0.006305, 0.2603, 0.0, 0.3011, 0.0388, 0.3011, 0.05919, 0.2804, 0.1506, 0.1226, 0.3825, 0.7293, 0.3836, 0.3763, 0.2268, 0.3761, 0.1871, 0.6197, 0.002261, 0.4284, 0.03066, 0.6696, 0.1871, 0.6197, 0.2268, 0.3761, 0.2263, 0.3734, 0.1436, 0.3011, 0.05919, 0.2804, 0.0388, 0.3011, 0.3941, 0.366, 0.3836, 0.3763, 0.3825, 0.7293, 0.4698, 0.806, 0.6442, 0.5849, 0.6021, 0.3947, 0.7354, 0.7102, 0.6442, 0.5849, 0.4698, 0.806, 0.4807, 0.8192, 0.03066, 0.6696, 0.07627, 0.8291, 0.4453, 1.0, 0.4807, 0.8192, 0.4698, 0.806, 0.3825, 0.7293, 0.1871, 0.6197, 0.7963, 0.2845, 0.6021, 0.3947, 0.6442, 0.5849, 0.7354, 0.7102, 0.8687, 0.6946, 0.915, 0.6164, 0.9151, 0.4214, 0.8327, 0.3011, 0.3218, 0.3011, 0.3941, 0.366, 0.6021, 0.3947, 0.7963, 0.2845, 0.7523, 0.1226, 0.6239, 0.04423, 0.4879, 0.028, 0.3137, 0.1226, 0.4879, 0.009721, 0.4879, 0.028, 0.6239, 0.04423, 0.5989, 0.01084, 0.5545, 0.003318, 0.5189, 0.003318, 0.3575, 0.03668, 0.2932, 0.1226, 0.3137, 0.1226, 0.4879, 0.028, 0.4879, 0.009721, 0.2335, 0.3011, 0.2263, 0.3734, 0.2268, 0.3761, 0.3836, 0.3763, 0.3941, 0.366, 0.3218, 0.3011, 0.2932, 0.1226, 0.2335, 0.3011, 0.3218, 0.3011, 0.3137, 0.1226, 0.5989, 0.01084, 0.6239, 0.04423, 0.7523, 0.1226, 0.8252, 0.1226, 0.7031, 0.02849, 0.6184, 0.6193, 0.5806, 0.2886, 0.7127, 0.2126, 0.8619, 0.2642, 0.9657, 0.5093, 0.9496, 0.7449, 0.9992, 0.5401, 1.0, 0.5313, 0.9709, 0.2714, 0.9252, 0.2952, 0.9238, 0.3011, 0.9151, 0.4214, 0.915, 0.6164, 0.9205, 0.7057, 0.9303, 0.7347, 0.9971, 0.5327, 0.9657, 0.5093, 0.8619, 0.2642, 0.862, 0.1862, 0.9511, 0.2328, 0.9709, 0.2714, 1.0, 0.5313, 0.8252, 0.1226, 0.862, 0.1862, 0.8619, 0.2642, 0.7127, 0.2126, 0.6826, 0.1226, 0.8252, 0.1226, 0.9252, 0.2952, 0.9709, 0.2714, 0.9511, 0.2328, 0.8774, 0.1226, 0.8774, 0.1226, 0.9511, 0.2328, 0.862, 0.1862, 0.8252, 0.1226, 0.166, 0.5931, 0.2161, 0.2549, 0.2584, 0.2265, 0.3818, 0.252, 0.4879, 0.1226, 0.4879, 0.2383, 0.3818, 0.252, 0.2584, 0.2265, 0.2932, 0.1226, 0.6826, 0.1226, 0.7127, 0.2126, 0.5806, 0.2886, 0.4879, 0.2383, 0.4879, 0.1226, 0.6184, 0.6193, 0.5226, 0.7116, 0.1574, 0.6265, 0.166, 0.5931, 0.3818, 0.252, 0.4879, 0.2383, 0.5806, 0.2886, 0.5642, 0.9944, 0.5888, 0.963, 0.6708, 0.9457, 0.1506, 0.1226, 0.09458, 0.2193, 0.03483, 0.2829, 0.006305, 0.2603, 0.09842, 0.1226, 0.2932, 0.1226, 0.2584, 0.2265, 0.2161, 0.2549, 0.09458, 0.2193, 0.1506, 0.1226, 0.5226, 0.7116, 0.5888, 0.963, 0.5642, 0.9944, 0.4453, 1.0, 0.07627, 0.8291, 0.1082, 0.6418, 0.1574, 0.6265, 0.7354, 0.7102, 0.4807, 0.8192, 0.4453, 1.0, 0.5642, 0.9944, 0.6708, 0.9457, 0.9101, 0.7934, 0.9303, 0.7347, 0.9205, 0.7057, 0.8687, 0.6946, 0.9101, 0.7934, 0.6708, 0.9457, 0.5888, 0.963, 0.5226, 0.7116, 0.6184, 0.6193, 0.9657, 0.5093, 0.9971, 0.5327, 0.9992, 0.5401, 0.9496, 0.7449])
me_sphere_003.update()
me_sphere_004 = bpy.data.meshes.new('Sphere.004')
me_sphere_004.from_pydata([(0.5895, 0.7429, -1.36), (0.8168, 0.7792, -1.47), (1.024, 0.6785, -1.581), (1.155, 0.4677, -1.661), (1.175, 0.2035, -1.691), (1.079, -0.04349, -1.661), (0.8922, -0.207, -1.581), (0.665, -0.2433, -1.47), (0.458, -0.1425, -1.36), (0.4016, -0.02299, -0.8149), (0.3269, 0.06821, -1.279), (1.418, 0.7338, 0.1354), (1.514, 0.09601, 0.6282), (0.8026, -0.3873, -1.157), (0.7602, -0.3894, -1.02), (1.376, -0.3785, 0.1761), (1.257, -0.1165, -1.46), (0.7397, 0.8548, -0.9351), (0.7385, 0.8531, -0.9179), (1.276, 0.7819, 0.04249), (1.186, 0.7822, 0.004995), (1.401, 0.7894, 0.01023), (1.453, 0.8482, -0.5938), (1.321, 0.4835, -1.487), (0.6191, 0.7486, -0.8662), (1.103, 0.7252, 0.01087), (1.051, 0.7949, -0.1809), (0.8265, 0.8283, -0.6212), (0.8591, 0.2504, -1.851), (0.8379, 0.2951, -1.856), (0.8702, 0.07386, -1.793), (0.7913, -0.08942, -1.689), (0.6257, -0.1432, -1.576), (0.4556, -0.03956, -1.518), (0.3666, 0.1486, -1.537), (0.3677, 0.3234, -1.601), (0.3864, 0.3622, -1.626), (0.4219, 0.4643, -1.615), (0.538, 0.5868, -1.613), (0.6937, 0.6235, -1.667), (0.815, 0.5457, -1.754), (0.8507, 0.4006, -1.833), (0.8342, 0.3435, -1.85), (0.404, 0.4074, -1.631), (0.4092, 0.3803, -1.645), (0.8139, 0.3202, -1.851), (0.5596, -0.2802, -0.9715), (0.6063, -0.3145, -0.9383), (0.468, -0.04249, -0.6438), (0.4843, -0.1558, -0.8659), (1.023, -0.3873, -0.1031), (0.7895, -0.3908, -0.6731), (0.7859, -0.1422, -0.1086), (0.4704, -0.04217, -0.6373), (1.05, 0.2124, 0.3535), (1.009, 0.5601, 0.08956), (0.4543, 0.1706, -0.613), (0.9055, 0.1022, 0.1615), (0.7889, 0.4705, -0.1638), (1.026, 0.2012, 0.3269), (0.4941, 0.6594, -1.318), (0.3925, 0.09686, -0.8015), (0.3247, 0.09602, -1.276), (0.5696, 0.7071, -0.8919), (0.3578, 0.3249, -1.544), (0.4162, 0.4987, -1.514), (0.5345, 0.4519, -0.5799), (0.4438, 0.1862, -0.636), (0.9556, 0.8574, -1.22), (1.127, 0.7126, -1.448), (1.459, 0.8445, -0.6183), (1.447, 0.8501, -0.6161), (0.9782, 0.8807, -1.12), (1.504, 0.7956, -0.7111), (1.294, 0.6876, -1.312), (1.392, 0.1713, -1.472), (1.365, 0.03294, -1.43), (1.477, 0.2831, -1.363), (1.872, 0.1465, -0.3665), (1.817, 0.2832, -0.5916), (1.027, -0.3021, -1.379), (1.592, -0.3679, -0.4639), (1.015, -0.3806, -1.199), (1.262, -0.1741, -1.386), (1.649, -0.3103, -0.5317), (1.62, -0.2944, -0.6107), (1.595, 0.3865, 0.4551), (1.62, 0.2398, 0.57), (1.673, 0.2649, 0.4563)], [], [(44, 36, 43), (38, 0, 1, 39), (39, 1, 2, 40), (40, 2, 3, 41), (45, 42, 29), (28, 4, 5, 30), (30, 5, 6, 31), (31, 6, 7, 32), (32, 7, 8, 33), (33, 8, 10, 34), (49, 48, 9), (19, 11, 21), (71, 22, 70), (85, 84, 81, 82, 80, 83), (26, 25, 20), (24, 27, 18), (60, 63, 24, 18, 17, 0), (41, 3, 4, 28, 29, 42), (32, 33, 34, 35, 36, 44, 45, 29, 28, 30, 31), (39, 40, 41, 42, 45, 44, 43, 37, 38), (81, 15, 50, 51, 14, 13, 82), (14, 51, 47), (8, 46, 49, 9, 10), (7, 13, 14, 47, 46, 8), (57, 56, 53, 52), (51, 50, 52, 53, 48, 49, 46, 47), (67, 56, 57, 59, 58, 66), (55, 58, 59, 54), (50, 15, 12, 54, 59, 57, 52), (63, 66, 58, 55, 25, 26, 27, 24), (61, 67, 66, 63, 60, 65, 64, 62), (35, 64, 65, 37, 43, 36), (34, 10, 62, 64, 35), (9, 48, 53, 56, 67, 61), (10, 9, 61, 62), (37, 65, 60, 0, 38), (79, 77, 23, 74, 73), (21, 22, 71, 72, 17, 18, 27, 26, 20, 19), (70, 73, 74, 69, 68, 72, 71), (2, 69, 74, 23, 3), (0, 17, 72, 68, 1), (1, 68, 69, 2), (85, 83, 16, 76), (4, 75, 76, 16, 5), (3, 23, 77, 75, 4), (79, 78, 84, 85, 76, 75, 77), (87, 88, 86), (6, 80, 82, 13, 7), (5, 16, 83, 80, 6), (78, 88, 87, 12, 15, 81, 84), (55, 54, 12, 87, 86, 11, 19, 20, 25), (11, 86, 88, 78, 79, 73, 70, 22, 21)])
_uv = me_sphere_004.uv_layers.new(name='UVMap')
_uv.uv.foreach_set('vector', [0.5349, 0.0, 0.5189, 0.003318, 0.5545, 0.003318, 0.7031, 0.02849, 0.8252, 0.1226, 0.8774, 0.1226, 0.7477, 0.03604, 0.7477, 0.03604, 0.8774, 0.1226, 0.8252, 0.1226, 0.7031, 0.02849, 0.7031, 0.02849, 0.8252, 0.1226, 0.6826, 0.1226, 0.5989, 0.01084, 0.5349, 0.0, 0.5545, 0.003318, 0.5189, 0.003318, 0.4879, 0.009721, 0.4879, 0.1226, 0.2932, 0.1226, 0.3575, 0.03668, 0.3575, 0.03668, 0.2932, 0.1226, 0.1506, 0.1226, 0.2271, 0.06365, 0.2271, 0.06365, 0.1506, 0.1226, 0.09842, 0.1226, 0.1686, 0.07574, 0.1686, 0.07574, 0.09842, 0.1226, 0.1506, 0.1226, 0.2271, 0.06365, 0.2271, 0.06365, 0.1506, 0.1226, 0.2932, 0.1226, 0.3575, 0.03668, 0.1436, 0.3011, 0.2263, 0.3734, 0.2335, 0.3011, 0.9303, 0.7347, 0.9101, 0.7934, 0.9496, 0.7449, 1.0, 0.5313, 0.9992, 0.5401, 0.9971, 0.5327, 0.166, 0.5931, 0.1574, 0.6265, 0.1082, 0.6418, 0.03483, 0.2829, 0.09458, 0.2193, 0.2161, 0.2549, 0.915, 0.6164, 0.8687, 0.6946, 0.9205, 0.7057, 0.8327, 0.3011, 0.9151, 0.4214, 0.9238, 0.3011, 0.7523, 0.1226, 0.7963, 0.2845, 0.8327, 0.3011, 0.9238, 0.3011, 0.9252, 0.2952, 0.8252, 0.1226, 0.5989, 0.01084, 0.6826, 0.1226, 0.4879, 0.1226, 0.4879, 0.009721, 0.5189, 0.003318, 0.5545, 0.003318, 0.1686, 0.07574, 0.2271, 0.06365, 0.3575, 0.03668, 0.4879, 0.009721, 0.5189, 0.003318, 0.5349, 0.0, 0.5349, 0.0, 0.5189, 0.003318, 0.4879, 0.009721, 0.3575, 0.03668, 0.2271, 0.06365, 0.7477, 0.03604, 0.7031, 0.02849, 0.5989, 0.01084, 0.5545, 0.003318, 0.5349, 0.0, 0.5349, 0.0, 0.5545, 0.003318, 0.5989, 0.01084, 0.7031, 0.02849, 0.1082, 0.6418, 0.07627, 0.8291, 0.03066, 0.6696, 0.002261, 0.4284, 0.0, 0.3011, 0.006305, 0.2603, 0.03483, 0.2829, 0.0, 0.3011, 0.002261, 0.4284, 0.0388, 0.3011, 0.1506, 0.1226, 0.05919, 0.2804, 0.1436, 0.3011, 0.2335, 0.3011, 0.2932, 0.1226, 0.09842, 0.1226, 0.006305, 0.2603, 0.0, 0.3011, 0.0388, 0.3011, 0.05919, 0.2804, 0.1506, 0.1226, 0.3825, 0.7293, 0.3836, 0.3763, 0.2268, 0.3761, 0.1871, 0.6197, 0.002261, 0.4284, 0.03066, 0.6696, 0.1871, 0.6197, 0.2268, 0.3761, 0.2263, 0.3734, 0.1436, 0.3011, 0.05919, 0.2804, 0.0388, 0.3011, 0.3941, 0.366, 0.3836, 0.3763, 0.3825, 0.7293, 0.4698, 0.806, 0.6442, 0.5849, 0.6021, 0.3947, 0.7354, 0.7102, 0.6442, 0.5849, 0.4698, 0.806, 0.4807, 0.8192, 0.03066, 0.6696, 0.07627, 0.8291, 0.4453, 1.0, 0.4807, 0.8192, 0.4698, 0.806, 0.3825, 0.7293, 0.1871, 0.6197, 0.7963, 0.2845, 0.6021, 0.3947, 0.6442, 0.5849, 0.7354, 0.7102, 0.8687, 0.6946, 0.915, 0.6164, 0.9151, 0.4214, 0.8327, 0.3011, 0.3218, 0.3011, 0.3941, 0.366, 0.6021, 0.3947, 0.7963, 0.2845, 0.7523, 0.1226, 0.6239, 0.04423, 0.4879, 0.028, 0.3137, 0.1226, 0.4879, 0.009721, 0.4879, 0.028, 0.6239, 0.04423, 0.5989, 0.01084, 0.5545, 0.003318, 0.5189, 0.003318, 0.3575, 0.03668, 0.2932, 0.1226, 0.3137, 0.1226, 0.4879, 0.028, 0.4879, 0.009721, 0.2335, 0.3011, 0.2263, 0.3734, 0.2268, 0.3761, 0.3836, 0.3763, 0.3941, 0.366, 0.3218, 0.3011, 0.2932, 0.1226, 0.2335, 0.3011, 0.3218, 0.3011, 0.3137, 0.1226, 0.5989, 0.01084, 0.6239, 0.04423, 0.7523, 0.1226, 0.8252, 0.1226, 0.7031, 0.02849, 0.6184, 0.6193, 0.5806, 0.2886, 0.7127, 0.2126, 0.8619, 0.2642, 0.9657, 0.5093, 0.9496, 0.7449, 0.9992, 0.5401, 1.0, 0.5313, 0.9709, 0.2714, 0.9252, 0.2952, 0.9238, 0.3011, 0.9151, 0.4214, 0.915, 0.6164, 0.9205, 0.7057, 0.9303, 0.7347, 0.9971, 0.5327, 0.9657, 0.5093, 0.8619, 0.2642, 0.862, 0.1862, 0.9511, 0.2328, 0.9709, 0.2714, 1.0, 0.5313, 0.8252, 0.1226, 0.862, 0.1862, 0.8619, 0.2642, 0.7127, 0.2126, 0.6826, 0.1226, 0.8252, 0.1226, 0.9252, 0.2952, 0.9709, 0.2714, 0.9511, 0.2328, 0.8774, 0.1226, 0.8774, 0.1226, 0.9511, 0.2328, 0.862, 0.1862, 0.8252, 0.1226, 0.166, 0.5931, 0.2161, 0.2549, 0.2584, 0.2265, 0.3818, 0.252, 0.4879, 0.1226, 0.4879, 0.2383, 0.3818, 0.252, 0.2584, 0.2265, 0.2932, 0.1226, 0.6826, 0.1226, 0.7127, 0.2126, 0.5806, 0.2886, 0.4879, 0.2383, 0.4879, 0.1226, 0.6184, 0.6193, 0.5226, 0.7116, 0.1574, 0.6265, 0.166, 0.5931, 0.3818, 0.252, 0.4879, 0.2383, 0.5806, 0.2886, 0.5642, 0.9944, 0.5888, 0.963, 0.6708, 0.9457, 0.1506, 0.1226, 0.09458, 0.2193, 0.03483, 0.2829, 0.006305, 0.2603, 0.09842, 0.1226, 0.2932, 0.1226, 0.2584, 0.2265, 0.2161, 0.2549, 0.09458, 0.2193, 0.1506, 0.1226, 0.5226, 0.7116, 0.5888, 0.963, 0.5642, 0.9944, 0.4453, 1.0, 0.07627, 0.8291, 0.1082, 0.6418, 0.1574, 0.6265, 0.7354, 0.7102, 0.4807, 0.8192, 0.4453, 1.0, 0.5642, 0.9944, 0.6708, 0.9457, 0.9101, 0.7934, 0.9303, 0.7347, 0.9205, 0.7057, 0.8687, 0.6946, 0.9101, 0.7934, 0.6708, 0.9457, 0.5888, 0.963, 0.5226, 0.7116, 0.6184, 0.6193, 0.9657, 0.5093, 0.9971, 0.5327, 0.9992, 0.5401, 0.9496, 0.7449])
me_sphere_004.update()
me_sphere_005 = bpy.data.meshes.new('Sphere.005')
me_sphere_005.from_pydata([(-0.7559, 0.2595, -1.17), (-0.932, 0.328, -1.262), (-1.054, 0.4722, -1.354), (-1.09, 0.6535, -1.421), (-1.029, 0.8233, -1.446), (-0.888, 0.936, -1.421), (-0.7051, 0.9616, -1.354), (-0.529, 0.8931, -1.262), (-0.4068, 0.7489, -1.17), (-0.3852, 0.6428, -0.7506), (-0.3714, 0.5676, -1.102), (-1.303, 0.5565, -0.05604), (-1.173, 0.9731, 0.3139), (-0.5769, 1.028, -1.028), (-0.542, 1.01, -0.9222), (-0.9507, 1.218, -0.02917), (-0.9883, 1.046, -1.274), (-0.8832, 0.2408, -0.8497), (-0.8814, 0.2411, -0.8365), (-1.218, 0.4739, -0.1218), (-1.155, 0.4395, -0.1473), (-1.31, 0.5184, -0.1508), (-1.382, 0.5152, -0.6139), (-1.208, 0.7047, -1.294), (-0.7644, 0.2574, -0.7934), (-1.078, 0.4416, -0.1402), (-1.067, 0.383, -0.2845), (-0.9286, 0.2843, -0.613), (-0.8209, 0.675, -1.557), (-0.8188, 0.6396, -1.56), (-0.7763, 0.7859, -1.514), (-0.6699, 0.8528, -1.433), (-0.5328, 0.819, -1.341), (-0.4393, 0.6883, -1.29), (-0.4304, 0.5392, -1.3), (-0.4834, 0.4343, -1.349), (-0.5086, 0.4184, -1.368), (-0.5631, 0.3696, -1.36), (-0.6814, 0.34, -1.362), (-0.8048, 0.3792, -1.408), (-0.8717, 0.4757, -1.48), (-0.8576, 0.5797, -1.542), (-0.8299, 0.6085, -1.555), (-0.5344, 0.3978, -1.372), (-0.5307, 0.4166, -1.384), (-0.8087, 0.6149, -1.555), (-0.4286, 0.8645, -0.8772), (-0.4512, 0.9029, -0.8536), (-0.4221, 0.677, -0.6223), (-0.4075, 0.7571, -0.7932), (-0.7042, 1.092, -0.2303), (-0.5526, 1.015, -0.6578), (-0.6053, 0.8505, -0.2249), (-0.4237, 0.6776, -0.6174), (-0.8831, 0.7272, 0.1209), (-0.9616, 0.5045, -0.07763), (-0.4728, 0.5409, -0.5972), (-0.7535, 0.7422, -0.02142), (-0.7855, 0.4787, -0.264), (-0.8636, 0.7253, 0.1013), (-0.6624, 0.2725, -1.135), (-0.4128, 0.5658, -0.7394), (-0.3778, 0.5497, -1.099), (-0.7178, 0.264, -0.8115), (-0.4751, 0.4284, -1.305), (-0.566, 0.3443, -1.283), (-0.6102, 0.3997, -0.5732), (-0.4705, 0.5278, -0.6142), (-1.047, 0.329, -1.075), (-1.134, 0.4886, -1.256), (-1.385, 0.5203, -0.6329), (-1.379, 0.5122, -0.6307), (-1.067, 0.3215, -0.9989), (-1.406, 0.5697, -0.7056), (-1.242, 0.5663, -1.158), (-1.168, 0.9228, -1.287), (-1.108, 0.996, -1.254), (-1.258, 0.8853, -1.206), (-1.472, 1.102, -0.4585), (-1.479, 1.002, -0.6279), (-0.768, 1.068, -1.205), (-1.127, 1.309, -0.5259), (-0.7321, 1.108, -1.067), (-0.9735, 1.081, -1.218), (-1.187, 1.298, -0.5794), (-1.172, 1.278, -0.6386), (-1.32, 0.8306, 0.1803), (-1.292, 0.9278, 0.2665), (-1.341, 0.9352, 0.1779)], [], [(44, 36, 43), (38, 0, 1, 39), (39, 1, 2, 40), (40, 2, 3, 41), (45, 42, 29), (28, 4, 5, 30), (30, 5, 6, 31), (31, 6, 7, 32), (32, 7, 8, 33), (33, 8, 10, 34), (49, 48, 9), (19, 11, 21), (71, 22, 70), (85, 84, 81, 82, 80, 83), (26, 25, 20), (24, 27, 18), (60, 63, 24, 18, 17, 0), (41, 3, 4, 28, 29, 42), (32, 33, 34, 35, 36, 44, 45, 29, 28, 30, 31), (39, 40, 41, 42, 45, 44, 43, 37, 38), (81, 15, 50, 51, 14, 13, 82), (14, 51, 47), (8, 46, 49, 9, 10), (7, 13, 14, 47, 46, 8), (57, 56, 53, 52), (51, 50, 52, 53, 48, 49, 46, 47), (67, 56, 57, 59, 58, 66), (55, 58, 59, 54), (50, 15, 12, 54, 59, 57, 52), (63, 66, 58, 55, 25, 26, 27, 24), (61, 67, 66, 63, 60, 65, 64, 62), (35, 64, 65, 37, 43, 36), (34, 10, 62, 64, 35), (9, 48, 53, 56, 67, 61), (10, 9, 61, 62), (37, 65, 60, 0, 38), (79, 77, 23, 74, 73), (21, 22, 71, 72, 17, 18, 27, 26, 20, 19), (70, 73, 74, 69, 68, 72, 71), (2, 69, 74, 23, 3), (0, 17, 72, 68, 1), (1, 68, 69, 2), (85, 83, 16, 76), (4, 75, 76, 16, 5), (3, 23, 77, 75, 4), (79, 78, 84, 85, 76, 75, 77), (87, 88, 86), (6, 80, 82, 13, 7), (5, 16, 83, 80, 6), (78, 88, 87, 12, 15, 81, 84), (55, 54, 12, 87, 86, 11, 19, 20, 25), (11, 86, 88, 78, 79, 73, 70, 22, 21)])
_uv = me_sphere_005.uv_layers.new(name='UVMap')
_uv.uv.foreach_set('vector', [0.5349, 0.0, 0.5189, 0.003318, 0.5545, 0.003318, 0.7031, 0.02849, 0.8252, 0.1226, 0.8774, 0.1226, 0.7477, 0.03604, 0.7477, 0.03604, 0.8774, 0.1226, 0.8252, 0.1226, 0.7031, 0.02849, 0.7031, 0.02849, 0.8252, 0.1226, 0.6826, 0.1226, 0.5989, 0.01084, 0.5349, 0.0, 0.5545, 0.003318, 0.5189, 0.003318, 0.4879, 0.009721, 0.4879, 0.1226, 0.2932, 0.1226, 0.3575, 0.03668, 0.3575, 0.03668, 0.2932, 0.1226, 0.1506, 0.1226, 0.2271, 0.06365, 0.2271, 0.06365, 0.1506, 0.1226, 0.09842, 0.1226, 0.1686, 0.07574, 0.1686, 0.07574, 0.09842, 0.1226, 0.1506, 0.1226, 0.2271, 0.06365, 0.2271, 0.06365, 0.1506, 0.1226, 0.2932, 0.1226, 0.3575, 0.03668, 0.1436, 0.3011, 0.2263, 0.3734, 0.2335, 0.3011, 0.9303, 0.7347, 0.9101, 0.7934, 0.9496, 0.7449, 1.0, 0.5313, 0.9992, 0.5401, 0.9971, 0.5327, 0.166, 0.5931, 0.1574, 0.6265, 0.1082, 0.6418, 0.03483, 0.2829, 0.09458, 0.2193, 0.2161, 0.2549, 0.915, 0.6164, 0.8687, 0.6946, 0.9205, 0.7057, 0.8327, 0.3011, 0.9151, 0.4214, 0.9238, 0.3011, 0.7523, 0.1226, 0.7963, 0.2845, 0.8327, 0.3011, 0.9238, 0.3011, 0.9252, 0.2952, 0.8252, 0.1226, 0.5989, 0.01084, 0.6826, 0.1226, 0.4879, 0.1226, 0.4879, 0.009721, 0.5189, 0.003318, 0.5545, 0.003318, 0.1686, 0.07574, 0.2271, 0.06365, 0.3575, 0.03668, 0.4879, 0.009721, 0.5189, 0.003318, 0.5349, 0.0, 0.5349, 0.0, 0.5189, 0.003318, 0.4879, 0.009721, 0.3575, 0.03668, 0.2271, 0.06365, 0.7477, 0.03604, 0.7031, 0.02849, 0.5989, 0.01084, 0.5545, 0.003318, 0.5349, 0.0, 0.5349, 0.0, 0.5545, 0.003318, 0.5989, 0.01084, 0.7031, 0.02849, 0.1082, 0.6418, 0.07627, 0.8291, 0.03066, 0.6696, 0.002261, 0.4284, 0.0, 0.3011, 0.006305, 0.2603, 0.03483, 0.2829, 0.0, 0.3011, 0.002261, 0.4284, 0.0388, 0.3011, 0.1506, 0.1226, 0.05919, 0.2804, 0.1436, 0.3011, 0.2335, 0.3011, 0.2932, 0.1226, 0.09842, 0.1226, 0.006305, 0.2603, 0.0, 0.3011, 0.0388, 0.3011, 0.05919, 0.2804, 0.1506, 0.1226, 0.3825, 0.7293, 0.3836, 0.3763, 0.2268, 0.3761, 0.1871, 0.6197, 0.002261, 0.4284, 0.03066, 0.6696, 0.1871, 0.6197, 0.2268, 0.3761, 0.2263, 0.3734, 0.1436, 0.3011, 0.05919, 0.2804, 0.0388, 0.3011, 0.3941, 0.366, 0.3836, 0.3763, 0.3825, 0.7293, 0.4698, 0.806, 0.6442, 0.5849, 0.6021, 0.3947, 0.7354, 0.7102, 0.6442, 0.5849, 0.4698, 0.806, 0.4807, 0.8192, 0.03066, 0.6696, 0.07627, 0.8291, 0.4453, 1.0, 0.4807, 0.8192, 0.4698, 0.806, 0.3825, 0.7293, 0.1871, 0.6197, 0.7963, 0.2845, 0.6021, 0.3947, 0.6442, 0.5849, 0.7354, 0.7102, 0.8687, 0.6946, 0.915, 0.6164, 0.9151, 0.4214, 0.8327, 0.3011, 0.3218, 0.3011, 0.3941, 0.366, 0.6021, 0.3947, 0.7963, 0.2845, 0.7523, 0.1226, 0.6239, 0.04423, 0.4879, 0.028, 0.3137, 0.1226, 0.4879, 0.009721, 0.4879, 0.028, 0.6239, 0.04423, 0.5989, 0.01084, 0.5545, 0.003318, 0.5189, 0.003318, 0.3575, 0.03668, 0.2932, 0.1226, 0.3137, 0.1226, 0.4879, 0.028, 0.4879, 0.009721, 0.2335, 0.3011, 0.2263, 0.3734, 0.2268, 0.3761, 0.3836, 0.3763, 0.3941, 0.366, 0.3218, 0.3011, 0.2932, 0.1226, 0.2335, 0.3011, 0.3218, 0.3011, 0.3137, 0.1226, 0.5989, 0.01084, 0.6239, 0.04423, 0.7523, 0.1226, 0.8252, 0.1226, 0.7031, 0.02849, 0.6184, 0.6193, 0.5806, 0.2886, 0.7127, 0.2126, 0.8619, 0.2642, 0.9657, 0.5093, 0.9496, 0.7449, 0.9992, 0.5401, 1.0, 0.5313, 0.9709, 0.2714, 0.9252, 0.2952, 0.9238, 0.3011, 0.9151, 0.4214, 0.915, 0.6164, 0.9205, 0.7057, 0.9303, 0.7347, 0.9971, 0.5327, 0.9657, 0.5093, 0.8619, 0.2642, 0.862, 0.1862, 0.9511, 0.2328, 0.9709, 0.2714, 1.0, 0.5313, 0.8252, 0.1226, 0.862, 0.1862, 0.8619, 0.2642, 0.7127, 0.2126, 0.6826, 0.1226, 0.8252, 0.1226, 0.9252, 0.2952, 0.9709, 0.2714, 0.9511, 0.2328, 0.8774, 0.1226, 0.8774, 0.1226, 0.9511, 0.2328, 0.862, 0.1862, 0.8252, 0.1226, 0.166, 0.5931, 0.2161, 0.2549, 0.2584, 0.2265, 0.3818, 0.252, 0.4879, 0.1226, 0.4879, 0.2383, 0.3818, 0.252, 0.2584, 0.2265, 0.2932, 0.1226, 0.6826, 0.1226, 0.7127, 0.2126, 0.5806, 0.2886, 0.4879, 0.2383, 0.4879, 0.1226, 0.6184, 0.6193, 0.5226, 0.7116, 0.1574, 0.6265, 0.166, 0.5931, 0.3818, 0.252, 0.4879, 0.2383, 0.5806, 0.2886, 0.5642, 0.9944, 0.5888, 0.963, 0.6708, 0.9457, 0.1506, 0.1226, 0.09458, 0.2193, 0.03483, 0.2829, 0.006305, 0.2603, 0.09842, 0.1226, 0.2932, 0.1226, 0.2584, 0.2265, 0.2161, 0.2549, 0.09458, 0.2193, 0.1506, 0.1226, 0.5226, 0.7116, 0.5888, 0.963, 0.5642, 0.9944, 0.4453, 1.0, 0.07627, 0.8291, 0.1082, 0.6418, 0.1574, 0.6265, 0.7354, 0.7102, 0.4807, 0.8192, 0.4453, 1.0, 0.5642, 0.9944, 0.6708, 0.9457, 0.9101, 0.7934, 0.9303, 0.7347, 0.9205, 0.7057, 0.8687, 0.6946, 0.9101, 0.7934, 0.6708, 0.9457, 0.5888, 0.963, 0.5226, 0.7116, 0.6184, 0.6193, 0.9657, 0.5093, 0.9971, 0.5327, 0.9992, 0.5401, 0.9496, 0.7449])
me_sphere_005.update()
me_sphere_006 = bpy.data.meshes.new('Sphere.006')
me_sphere_006.from_pydata([(0.5035, -0.1309, -1.551), (0.662, -0.1914, -1.636), (0.7717, -0.3178, -1.726), (0.8033, -0.4761, -1.796), (0.7484, -0.6241, -1.827), (0.6215, -0.722, -1.812), (0.4568, -0.7436, -1.754), (0.2983, -0.6831, -1.668), (0.1886, -0.5567, -1.579), (0.2269, -0.539, -1.043), (0.157, -0.3983, -1.509), (1.212, -0.6739, 0.01603), (1.161, -1.124, 0.504), (0.3857, -0.8589, -1.347), (0.3675, -0.8602, -1.215), (0.9053, -1.265, 0.03409), (0.7452, -0.8617, -1.595), (0.6738, -0.1876, -1.113), (0.6741, -0.1902, -1.096), (1.116, -0.5768, -0.08985), (1.05, -0.5343, -0.1363), (1.203, -0.6203, -0.1088), (1.201, -0.5318, -0.701), (0.9385, -0.5591, -1.605), (0.5688, -0.204, -1.059), (0.9778, -0.5312, -0.1401), (0.9425, -0.4472, -0.3343), (0.7554, -0.2787, -0.7932), (0.5251, -0.4465, -2.018), (0.5211, -0.4129, -2.024), (0.4935, -0.5545, -1.962), (0.4063, -0.6238, -1.87), (0.2868, -0.5987, -1.776), (0.1989, -0.4793, -1.735), (0.1824, -0.3378, -1.759), (0.2215, -0.235, -1.82), (0.2423, -0.2186, -1.842), (0.2938, -0.1794, -1.825), (0.406, -0.1614, -1.81), (0.5195, -0.1993, -1.846), (0.5771, -0.2806, -1.922), (0.5586, -0.3639, -1.998), (0.5312, -0.3858, -2.018), (0.2655, -0.2007, -1.845), (0.2611, -0.2157, -1.858), (0.511, -0.3899, -2.022), (0.259, -0.724, -1.186), (0.2859, -0.7663, -1.149), (0.2833, -0.5993, -0.8667), (0.2468, -0.6388, -1.087), (0.6322, -1.087, -0.2791), (0.4181, -0.9181, -0.8681), (0.5275, -0.8548, -0.3052), (0.2857, -0.601, -0.86), (0.842, -0.8321, 0.1858), (0.8778, -0.5922, -0.07441), (0.3301, -0.4819, -0.8342), (0.6963, -0.8069, -0.02126), (0.6789, -0.5164, -0.3496), (0.8202, -0.8248, 0.1568), (0.4193, -0.1419, -1.521), (0.2518, -0.4719, -1.029), (0.1628, -0.3828, -1.505), (0.5215, -0.2026, -1.09), (0.22, -0.2375, -1.764), (0.3072, -0.1713, -1.726), (0.4599, -0.367, -0.7885), (0.3247, -0.4662, -0.8577), (0.8006, -0.239, -1.373), (0.8638, -0.3591, -1.583), (1.202, -0.5331, -0.7247), (1.195, -0.5255, -0.7236), (0.8311, -0.2488, -1.27), (1.213, -0.5665, -0.8127), (0.9867, -0.4601, -1.431), (0.9112, -0.7601, -1.589), (0.8613, -0.8295, -1.552), (1.008, -0.7488, -1.47), (1.337, -1.116, -0.4438), (1.314, -0.9901, -0.6703), (0.5445, -0.8771, -1.542), (1.004, -1.266, -0.5775), (0.5326, -0.9384, -1.365), (0.7409, -0.9048, -1.522), (1.052, -1.25, -0.6378), (1.029, -1.219, -0.7189), (1.276, -0.9771, 0.3454), (1.267, -1.082, 0.4596), (1.3, -1.076, 0.3529)], [], [(44, 36, 43), (38, 0, 1, 39), (39, 1, 2, 40), (40, 2, 3, 41), (45, 42, 29), (28, 4, 5, 30), (30, 5, 6, 31), (31, 6, 7, 32), (32, 7, 8, 33), (33, 8, 10, 34), (49, 48, 9), (19, 11, 21), (71, 22, 70), (85, 84, 81, 82, 80, 83), (26, 25, 20), (24, 27, 18), (60, 63, 24, 18, 17, 0), (41, 3, 4, 28, 29, 42), (32, 33, 34, 35, 36, 44, 45, 29, 28, 30, 31), (39, 40, 41, 42, 45, 44, 43, 37, 38), (81, 15, 50, 51, 14, 13, 82), (14, 51, 47), (8, 46, 49, 9, 10), (7, 13, 14, 47, 46, 8), (57, 56, 53, 52), (51, 50, 52, 53, 48, 49, 46, 47), (67, 56, 57, 59, 58, 66), (55, 58, 59, 54), (50, 15, 12, 54, 59, 57, 52), (63, 66, 58, 55, 25, 26, 27, 24), (61, 67, 66, 63, 60, 65, 64, 62), (35, 64, 65, 37, 43, 36), (34, 10, 62, 64, 35), (9, 48, 53, 56, 67, 61), (10, 9, 61, 62), (37, 65, 60, 0, 38), (79, 77, 23, 74, 73), (21, 22, 71, 72, 17, 18, 27, 26, 20, 19), (70, 73, 74, 69, 68, 72, 71), (2, 69, 74, 23, 3), (0, 17, 72, 68, 1), (1, 68, 69, 2), (85, 83, 16, 76), (4, 75, 76, 16, 5), (3, 23, 77, 75, 4), (79, 78, 84, 85, 76, 75, 77), (87, 88, 86), (6, 80, 82, 13, 7), (5, 16, 83, 80, 6), (78, 88, 87, 12, 15, 81, 84), (55, 54, 12, 87, 86, 11, 19, 20, 25), (11, 86, 88, 78, 79, 73, 70, 22, 21)])
_uv = me_sphere_006.uv_layers.new(name='UVMap')
_uv.uv.foreach_set('vector', [0.5349, 0.0, 0.5189, 0.003318, 0.5545, 0.003318, 0.7031, 0.02849, 0.8252, 0.1226, 0.8774, 0.1226, 0.7477, 0.03604, 0.7477, 0.03604, 0.8774, 0.1226, 0.8252, 0.1226, 0.7031, 0.02849, 0.7031, 0.02849, 0.8252, 0.1226, 0.6826, 0.1226, 0.5989, 0.01084, 0.5349, 0.0, 0.5545, 0.003318, 0.5189, 0.003318, 0.4879, 0.009721, 0.4879, 0.1226, 0.2932, 0.1226, 0.3575, 0.03668, 0.3575, 0.03668, 0.2932, 0.1226, 0.1506, 0.1226, 0.2271, 0.06365, 0.2271, 0.06365, 0.1506, 0.1226, 0.09842, 0.1226, 0.1686, 0.07574, 0.1686, 0.07574, 0.09842, 0.1226, 0.1506, 0.1226, 0.2271, 0.06365, 0.2271, 0.06365, 0.1506, 0.1226, 0.2932, 0.1226, 0.3575, 0.03668, 0.1436, 0.3011, 0.2263, 0.3734, 0.2335, 0.3011, 0.9303, 0.7347, 0.9101, 0.7934, 0.9496, 0.7449, 1.0, 0.5313, 0.9992, 0.5401, 0.9971, 0.5327, 0.166, 0.5931, 0.1574, 0.6265, 0.1082, 0.6418, 0.03483, 0.2829, 0.09458, 0.2193, 0.2161, 0.2549, 0.915, 0.6164, 0.8687, 0.6946, 0.9205, 0.7057, 0.8327, 0.3011, 0.9151, 0.4214, 0.9238, 0.3011, 0.7523, 0.1226, 0.7963, 0.2845, 0.8327, 0.3011, 0.9238, 0.3011, 0.9252, 0.2952, 0.8252, 0.1226, 0.5989, 0.01084, 0.6826, 0.1226, 0.4879, 0.1226, 0.4879, 0.009721, 0.5189, 0.003318, 0.5545, 0.003318, 0.1686, 0.07574, 0.2271, 0.06365, 0.3575, 0.03668, 0.4879, 0.009721, 0.5189, 0.003318, 0.5349, 0.0, 0.5349, 0.0, 0.5189, 0.003318, 0.4879, 0.009721, 0.3575, 0.03668, 0.2271, 0.06365, 0.7477, 0.03604, 0.7031, 0.02849, 0.5989, 0.01084, 0.5545, 0.003318, 0.5349, 0.0, 0.5349, 0.0, 0.5545, 0.003318, 0.5989, 0.01084, 0.7031, 0.02849, 0.1082, 0.6418, 0.07627, 0.8291, 0.03066, 0.6696, 0.002261, 0.4284, 0.0, 0.3011, 0.006305, 0.2603, 0.03483, 0.2829, 0.0, 0.3011, 0.002261, 0.4284, 0.0388, 0.3011, 0.1506, 0.1226, 0.05919, 0.2804, 0.1436, 0.3011, 0.2335, 0.3011, 0.2932, 0.1226, 0.09842, 0.1226, 0.006305, 0.2603, 0.0, 0.3011, 0.0388, 0.3011, 0.05919, 0.2804, 0.1506, 0.1226, 0.3825, 0.7293, 0.3836, 0.3763, 0.2268, 0.3761, 0.1871, 0.6197, 0.002261, 0.4284, 0.03066, 0.6696, 0.1871, 0.6197, 0.2268, 0.3761, 0.2263, 0.3734, 0.1436, 0.3011, 0.05919, 0.2804, 0.0388, 0.3011, 0.3941, 0.366, 0.3836, 0.3763, 0.3825, 0.7293, 0.4698, 0.806, 0.6442, 0.5849, 0.6021, 0.3947, 0.7354, 0.7102, 0.6442, 0.5849, 0.4698, 0.806, 0.4807, 0.8192, 0.03066, 0.6696, 0.07627, 0.8291, 0.4453, 1.0, 0.4807, 0.8192, 0.4698, 0.806, 0.3825, 0.7293, 0.1871, 0.6197, 0.7963, 0.2845, 0.6021, 0.3947, 0.6442, 0.5849, 0.7354, 0.7102, 0.8687, 0.6946, 0.915, 0.6164, 0.9151, 0.4214, 0.8327, 0.3011, 0.3218, 0.3011, 0.3941, 0.366, 0.6021, 0.3947, 0.7963, 0.2845, 0.7523, 0.1226, 0.6239, 0.04423, 0.4879, 0.028, 0.3137, 0.1226, 0.4879, 0.009721, 0.4879, 0.028, 0.6239, 0.04423, 0.5989, 0.01084, 0.5545, 0.003318, 0.5189, 0.003318, 0.3575, 0.03668, 0.2932, 0.1226, 0.3137, 0.1226, 0.4879, 0.028, 0.4879, 0.009721, 0.2335, 0.3011, 0.2263, 0.3734, 0.2268, 0.3761, 0.3836, 0.3763, 0.3941, 0.366, 0.3218, 0.3011, 0.2932, 0.1226, 0.2335, 0.3011, 0.3218, 0.3011, 0.3137, 0.1226, 0.5989, 0.01084, 0.6239, 0.04423, 0.7523, 0.1226, 0.8252, 0.1226, 0.7031, 0.02849, 0.6184, 0.6193, 0.5806, 0.2886, 0.7127, 0.2126, 0.8619, 0.2642, 0.9657, 0.5093, 0.9496, 0.7449, 0.9992, 0.5401, 1.0, 0.5313, 0.9709, 0.2714, 0.9252, 0.2952, 0.9238, 0.3011, 0.9151, 0.4214, 0.915, 0.6164, 0.9205, 0.7057, 0.9303, 0.7347, 0.9971, 0.5327, 0.9657, 0.5093, 0.8619, 0.2642, 0.862, 0.1862, 0.9511, 0.2328, 0.9709, 0.2714, 1.0, 0.5313, 0.8252, 0.1226, 0.862, 0.1862, 0.8619, 0.2642, 0.7127, 0.2126, 0.6826, 0.1226, 0.8252, 0.1226, 0.9252, 0.2952, 0.9709, 0.2714, 0.9511, 0.2328, 0.8774, 0.1226, 0.8774, 0.1226, 0.9511, 0.2328, 0.862, 0.1862, 0.8252, 0.1226, 0.166, 0.5931, 0.2161, 0.2549, 0.2584, 0.2265, 0.3818, 0.252, 0.4879, 0.1226, 0.4879, 0.2383, 0.3818, 0.252, 0.2584, 0.2265, 0.2932, 0.1226, 0.6826, 0.1226, 0.7127, 0.2126, 0.5806, 0.2886, 0.4879, 0.2383, 0.4879, 0.1226, 0.6184, 0.6193, 0.5226, 0.7116, 0.1574, 0.6265, 0.166, 0.5931, 0.3818, 0.252, 0.4879, 0.2383, 0.5806, 0.2886, 0.5642, 0.9944, 0.5888, 0.963, 0.6708, 0.9457, 0.1506, 0.1226, 0.09458, 0.2193, 0.03483, 0.2829, 0.006305, 0.2603, 0.09842, 0.1226, 0.2932, 0.1226, 0.2584, 0.2265, 0.2161, 0.2549, 0.09458, 0.2193, 0.1506, 0.1226, 0.5226, 0.7116, 0.5888, 0.963, 0.5642, 0.9944, 0.4453, 1.0, 0.07627, 0.8291, 0.1082, 0.6418, 0.1574, 0.6265, 0.7354, 0.7102, 0.4807, 0.8192, 0.4453, 1.0, 0.5642, 0.9944, 0.6708, 0.9457, 0.9101, 0.7934, 0.9303, 0.7347, 0.9205, 0.7057, 0.8687, 0.6946, 0.9101, 0.7934, 0.6708, 0.9457, 0.5888, 0.963, 0.5226, 0.7116, 0.6184, 0.6193, 0.9657, 0.5093, 0.9971, 0.5327, 0.9992, 0.5401, 0.9496, 0.7449])
me_sphere_006.update()

# ---- objects
ob_sphere = bpy.data.objects.new('Sphere', me_sphere)
ob_sphere_001 = bpy.data.objects.new('Sphere.001', me_sphere_001)
ob_sphere_002 = bpy.data.objects.new('Sphere.002', me_sphere_002)
ob_sphere_003 = bpy.data.objects.new('Sphere.003', me_sphere_003)
ob_sphere_004 = bpy.data.objects.new('Sphere.004', me_sphere_004)
ob_sphere_005 = bpy.data.objects.new('Sphere.005', me_sphere_005)
ob_sphere_006 = bpy.data.objects.new('Sphere.006', me_sphere_006)

# ---- transforms, parenting, visibility, modifiers, constraints
ob_sphere.location = (0.0, 0.0, 0.0)
ob_sphere.scale = (0.4397, 0.4397, 0.4397)
ob_sphere_001.parent = ob_sphere
ob_sphere_001.location = (0.0, 0.0, 0.0)
ob_sphere_002.parent = ob_sphere
ob_sphere_002.location = (0.0, 0.0, 0.0)
ob_sphere_003.parent = ob_sphere
ob_sphere_003.location = (0.0, 0.0, 0.0)
ob_sphere_004.parent = ob_sphere
ob_sphere_004.location = (0.0, 0.0, 0.0)
ob_sphere_005.parent = ob_sphere
ob_sphere_005.location = (0.0, 0.0, 0.0)
ob_sphere_006.parent = ob_sphere
ob_sphere_006.location = (0.0, 0.0, 0.0)

# ---- collection membership
col_collection.objects.link(ob_sphere)
col_collection.objects.link(ob_sphere_001)
col_collection.objects.link(ob_sphere_002)
col_collection.objects.link(ob_sphere_003)
col_collection.objects.link(ob_sphere_004)
col_collection.objects.link(ob_sphere_005)
col_collection.objects.link(ob_sphere_006)

# ---- scene / render settings (as saved in the file)
scene.frame_start = 1; scene.frame_end = 250; scene.frame_set(34)
scene.render.engine = 'BLENDER_EEVEE_NEXT'
scene.cycles.sampling_pattern = 'TABULATED_SOBOL'
bpy.context.view_layer.update()

# ---- added for rendering (the .blend has no active camera and no usable light): camera, sun
cam_auto = bpy.data.cameras.new('AutoCamera')
cam_auto.lens = 50.0
cam_auto.sensor_width = 36.0
cam_auto.clip_end = 1000.0
ob_auto_camera = bpy.data.objects.new('AutoCamera', cam_auto)
scene.collection.objects.link(ob_auto_camera)
ob_auto_camera.location = (2.90016, -3.52044, 2.37577)
ob_auto_camera.rotation_euler = (1.09748, -7.21219e-08, 0.694738)
scene.camera = ob_auto_camera
light_auto_sun = bpy.data.lights.new('AutoSun', 'SUN')
light_auto_sun.energy = 3.0
light_auto_sun.angle = 0.0523599
ob_auto_sun = bpy.data.objects.new('AutoSun', light_auto_sun)
scene.collection.objects.link(ob_auto_sun)
ob_auto_sun.rotation_euler = (0.872665, 0.174533, 0.523599)
bpy.context.view_layer.update()
